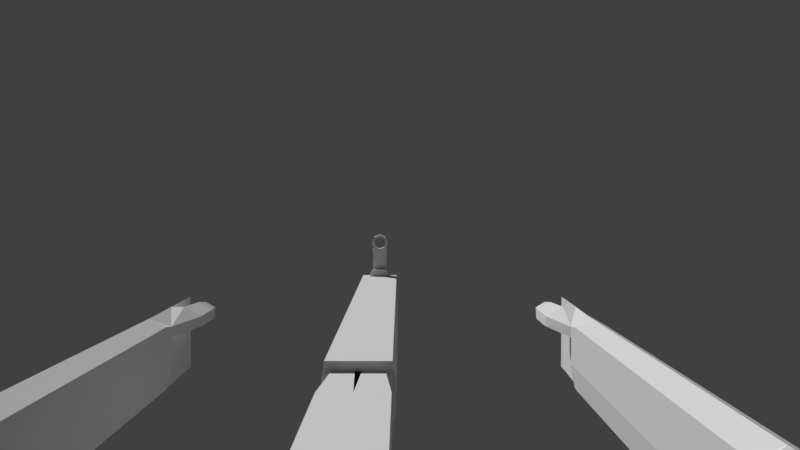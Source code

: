 # Source: Barry_FirstPersonArms.blend  (saved by Blender 2.79.0; exported with 4.5.12 LTS)
import bpy
from mathutils import Matrix  # noqa: F401  (used for matrix-valued properties, if any)

bpy.ops.wm.read_factory_settings(use_empty=True)
scene = bpy.context.scene
scene.name = 'Scene'

# ---- collections
col_collection_1 = bpy.data.collections.new('Collection 1'); scene.collection.children.link(col_collection_1)

# ---- materials (node trees are filled in below, after node groups)
mat_jump_city_material = bpy.data.materials.new('Jump City Material')
mat_jump_city_material.alpha_threshold = 0.0
mat_jump_city_material.use_transparent_shadow = False
mat_jump_city_material.roughness = 0.5

# ---- material node trees

# ---- world
world_world = bpy.data.worlds.new('World'); scene.world = world_world
world_world.color = (0.05088, 0.05088, 0.05088)
world_world.use_sun_shadow = False
world_world.sun_shadow_jitter_overblur = 0.0
world_world.cycles.sampling_method = 'MANUAL'

# ---- cameras
cam_camera = bpy.data.cameras.new('Camera')
cam_camera.clip_end = 100.0
cam_camera.lens = 35.0
cam_camera.sensor_width = 32.0
cam_camera.sensor_height = 18.0
cam_camera.display_size = 2.0
cam_camera.dof.focus_distance = 0.0
cam_camera.dof.aperture_fstop = 128.0
cam_camera.dof.aperture_blades = 6

# ---- meshes
me_cube = bpy.data.meshes.new('Cube')
me_cube.from_pydata([(1.027, 1.893, 0.3177), (1.05, 1.893, 0.1228), (1.05, 1.555, -0.03843), (1.05, 1.555, 0.4151), (1.277, 1.688, 0.2836), (1.3, 1.688, 0.1766), (1.33, 1.555, 0.1503), (1.307, 1.555, 0.3177), (1.121, 1.848, 0.3177), (1.214, 1.768, 0.3177), (1.237, 1.768, 0.1503), (1.143, 1.848, 0.1503), (1.237, 1.555, 0.04714), (1.143, 1.555, 0.0167), (1.237, 1.555, 0.4067), (1.143, 1.555, 0.4567), (1.071, -0.805, 0.08145), (1.049, -0.8061, 0.403), (1.33, -0.805, 0.1503), (1.307, -0.805, 0.3177), (1.237, -0.805, 0.04714), (1.153, -0.805, 0.0167), (1.237, -0.805, 0.4067), (1.143, -0.805, 0.4567), (1.307, 0.3736, 0.3177), (1.307, 0.6707, 0.3177), (1.307, 1.258, 0.3177), (1.237, 1.258, 0.4067), (1.237, 0.6707, 0.4067), (1.237, 0.3736, 0.4067), (1.33, 0.3736, 0.1503), (1.33, 0.6707, 0.1503), (1.33, 1.258, 0.1503), (1.237, 0.3736, 0.04714), (1.237, 0.6707, 0.04714), (1.237, 1.258, 0.04714), (1.143, 1.258, 0.0167), (1.143, 0.6707, 0.0167), (1.143, 0.3736, 0.0167), (1.067, 0.3736, 0.08145), (1.067, 0.6707, 0.08145), (1.067, 1.258, 0.08145), (1.143, 1.258, 0.4567), (1.143, 0.6707, 0.4567), (1.143, 0.3736, 0.4567), (1.05, 0.3736, 0.4151), (1.05, 0.6707, 0.4151), (1.05, 1.258, 0.4151), (1.307, 0.1822, 0.3177), (1.307, 0.2779, 0.3177), (1.237, 0.2779, 0.4067), (1.237, 0.1822, 0.4067), (1.33, 0.1822, 0.1503), (1.33, 0.2779, 0.1503), (1.237, 0.1822, 0.04714), (1.237, 0.2779, 0.04714), (1.143, 0.2779, 0.0167), (1.143, 0.1822, 0.0167), (1.067, 0.1822, 0.08145), (1.067, 0.2779, 0.08145), (1.143, 0.2779, 0.4567), (1.143, 0.1822, 0.4567), (1.05, 0.1822, 0.4151), (1.05, 0.2779, 0.4151), (1.05, 1.784, 0.01723), (1.05, 1.669, -0.03843), (1.05, 1.784, 0.4164), (1.05, 1.669, 0.4567), (1.31, 1.644, 0.1503), (1.32, 1.599, 0.1503), (1.287, 1.644, 0.3177), (1.297, 1.599, 0.3177), (1.143, 1.653, 0.4567), (1.143, 1.75, 0.4164), (1.237, 1.626, 0.4067), (1.237, 1.697, 0.3665), (1.143, 1.75, 0.04401), (1.143, 1.653, 0.01317), (1.202, 1.697, 0.08443), (1.237, 1.626, 0.04714), (1.034, -1.556, 0.4415), (1.25, -1.795, 0.1503), (1.244, -1.795, 0.3177), (1.207, -1.785, 0.04714), (1.163, -1.695, 0.0167), (1.207, -1.785, 0.4067), (1.163, -1.695, 0.4567), (1.29, -1.57, 0.1503), (1.31, -1.203, 0.1503), (1.287, -1.203, 0.3177), (1.267, -1.57, 0.3177), (1.227, -1.203, 0.4067), (1.217, -1.57, 0.4067), (1.217, -1.57, 0.04714), (1.227, -1.203, 0.04714), (1.153, -1.203, 0.0167), (1.163, -1.57, 0.0167), (1.06, -1.49, 0.449), (1.08, -1.203, 0.4567), (1.153, -1.203, 0.4567), (1.163, -1.57, 0.4567), (1.237, -0.6135, 0.4067), (1.237, -0.7093, 0.4067), (1.143, -0.6135, 0.0167), (1.143, -0.7093, 0.0167), (1.143, -0.6135, 0.4567), (1.143, -0.7093, 0.4567), (1.307, -0.7093, 0.3177), (1.307, -0.6135, 0.3177), (1.33, -0.7093, 0.1503), (1.33, -0.6135, 0.1503), (1.237, -0.7093, 0.04714), (1.237, -0.6135, 0.04714), (1.067, -0.7093, 0.08145), (1.067, -0.6135, 0.08145), (1.05, -0.7093, 0.4151), (1.05, -0.6135, 0.4151), (1.38, -0.805, 0.1503), (1.357, -0.805, 0.3177), (1.3, -1.745, 0.1503), (1.277, -1.745, 0.3177), (1.34, -1.57, 0.1503), (1.36, -1.203, 0.1503), (1.337, -1.203, 0.3177), (1.317, -1.57, 0.3177), (0.9839, -1.585, 0.4038), (0.9808, -1.49, 0.4038), (0.9831, -1.204, 0.403), (1.05, 1.924, 0.2041), (1.05, 1.555, 0.2041), (1.05, 1.555, 0.2588), (1.3, 1.688, 0.2041), (1.3, 1.688, 0.2395), (1.33, 1.555, 0.2588), (1.143, 1.878, 0.2041), (1.237, 1.768, 0.2041), (1.05, -0.805, 0.2041), (1.05, -0.805, 0.3465), (1.33, -0.805, 0.2588), (1.05, 1.258, 0.2041), (1.05, 1.258, 0.2588), (1.05, 0.6707, 0.2041), (1.05, 0.6707, 0.2588), (1.05, 0.3736, 0.2041), (1.05, 0.3736, 0.2588), (1.33, 1.258, 0.2588), (1.33, 0.6707, 0.2588), (1.33, 0.3736, 0.2588), (1.33, 0.2779, 0.2588), (1.33, 0.1822, 0.2588), (1.05, 0.2779, 0.2041), (1.05, 0.2779, 0.2588), (1.05, 0.1822, 0.2041), (1.05, 0.1822, 0.2588), (1.32, 1.599, 0.2588), (1.31, 1.644, 0.2588), (1.034, -1.556, 0.3426), (1.25, -1.795, 0.2588), (1.163, -1.695, 0.2041), (1.163, -1.695, 0.2588), (1.207, -1.785, 0.2041), (1.207, -1.785, 0.2588), (1.05, -0.6135, 0.2041), (1.05, -0.6135, 0.2588), (1.05, -0.7093, 0.2041), (1.05, -0.7093, 0.2588), (1.33, -0.6135, 0.2588), (1.33, -0.7093, 0.2588), (1.38, -0.805, 0.2588), (1.3, -1.745, 0.2588), (1.36, -1.203, 0.2588), (1.34, -1.57, 0.2588), (0.9883, -1.585, 0.3465), (0.9802, -1.203, 0.3465), (0.9765, -1.49, 0.3465), (1.08, -1.203, 0.3061), (1.153, -1.203, 0.2977), (1.153, -1.203, 0.2041), (1.06, -1.49, 0.3426), (1.163, -1.57, 0.2041), (1.163, -1.57, 0.2588), (-1.05, 1.893, 0.1228), (-1.05, 1.555, -0.03843), (-1.05, 1.555, 0.4151), (-1.277, 1.688, 0.2836), (-1.3, 1.688, 0.1766), (-1.33, 1.555, 0.1503), (-1.307, 1.555, 0.3177), (-1.121, 1.848, 0.3177), (-1.214, 1.768, 0.3177), (-1.237, 1.768, 0.1503), (-1.143, 1.848, 0.1503), (-1.237, 1.555, 0.04714), (-1.143, 1.555, 0.0167), (-1.237, 1.555, 0.4067), (-1.143, 1.555, 0.4567), (-1.071, -0.805, 0.08145), (-1.049, -0.8061, 0.403), (-1.33, -0.805, 0.1503), (-1.307, -0.805, 0.3177), (-1.237, -0.805, 0.04714), (-1.153, -0.805, 0.0167), (-1.237, -0.805, 0.4067), (-1.143, -0.805, 0.4567), (-1.307, 0.3736, 0.3177), (-1.307, 0.6707, 0.3177), (-1.307, 1.258, 0.3177), (-1.237, 1.258, 0.4067), (-1.237, 0.6707, 0.4067), (-1.237, 0.3736, 0.4067), (-1.33, 0.3736, 0.1503), (-1.33, 0.6707, 0.1503), (-1.33, 1.258, 0.1503), (-1.237, 0.3736, 0.04714), (-1.237, 0.6707, 0.04714), (-1.237, 1.258, 0.04714), (-1.143, 1.258, 0.0167), (-1.143, 0.6707, 0.0167), (-1.143, 0.3736, 0.0167), (-1.067, 0.3736, 0.08145), (-1.067, 0.6707, 0.08145), (-1.067, 1.258, 0.08145), (-1.143, 1.258, 0.4567), (-1.143, 0.6707, 0.4567), (-1.143, 0.3736, 0.4567), (-1.05, 0.3736, 0.4151), (-1.05, 0.6707, 0.4151), (-1.05, 1.258, 0.4151), (-1.307, 0.1822, 0.3177), (-1.307, 0.2779, 0.3177), (-1.237, 0.2779, 0.4067), (-1.237, 0.1822, 0.4067), (-1.33, 0.1822, 0.1503), (-1.33, 0.2779, 0.1503), (-1.237, 0.1822, 0.04714), (-1.237, 0.2779, 0.04714), (-1.143, 0.2779, 0.0167), (-1.143, 0.1822, 0.0167), (-1.067, 0.1822, 0.08145), (-1.067, 0.2779, 0.08145), (-1.143, 0.2779, 0.4567), (-1.143, 0.1822, 0.4567), (-1.05, 0.1822, 0.4151), (-1.05, 0.2779, 0.4151), (-1.05, 1.784, 0.01723), (-1.05, 1.669, -0.03843), (-1.05, 1.669, 0.4567), (-1.31, 1.644, 0.1503), (-1.32, 1.599, 0.1503), (-1.287, 1.644, 0.3177), (-1.297, 1.599, 0.3177), (-1.143, 1.653, 0.4567), (-1.143, 1.75, 0.4164), (-1.237, 1.626, 0.4067), (-1.237, 1.697, 0.3665), (-1.143, 1.75, 0.04401), (-1.143, 1.653, 0.01317), (-1.202, 1.697, 0.08443), (-1.237, 1.626, 0.04714), (-1.034, -1.556, 0.4415), (-1.25, -1.795, 0.1503), (-1.244, -1.795, 0.3177), (-1.207, -1.785, 0.04714), (-1.163, -1.695, 0.0167), (-1.207, -1.785, 0.4067), (-1.163, -1.695, 0.4567), (-1.29, -1.57, 0.1503), (-1.31, -1.203, 0.1503), (-1.287, -1.203, 0.3177), (-1.267, -1.57, 0.3177), (-1.227, -1.203, 0.4067), (-1.217, -1.57, 0.4067), (-1.217, -1.57, 0.04714), (-1.227, -1.203, 0.04714), (-1.153, -1.203, 0.0167), (-1.163, -1.57, 0.0167), (-1.06, -1.49, 0.449), (-1.08, -1.203, 0.4567), (-1.153, -1.203, 0.4567), (-1.163, -1.57, 0.4567), (-1.237, -0.6135, 0.4067), (-1.237, -0.7093, 0.4067), (-1.143, -0.6135, 0.0167), (-1.143, -0.7093, 0.0167), (-1.143, -0.6135, 0.4567), (-1.143, -0.7093, 0.4567), (-1.307, -0.7093, 0.3177), (-1.307, -0.6135, 0.3177), (-1.33, -0.7093, 0.1503), (-1.33, -0.6135, 0.1503), (-1.237, -0.7093, 0.04714), (-1.237, -0.6135, 0.04714), (-1.067, -0.7093, 0.08145), (-1.067, -0.6135, 0.08145), (-1.05, -0.7093, 0.4151), (-1.05, -0.6135, 0.4151), (-1.38, -0.805, 0.1503), (-1.357, -0.805, 0.3177), (-1.3, -1.745, 0.1503), (-1.277, -1.745, 0.3177), (-1.34, -1.57, 0.1503), (-1.36, -1.203, 0.1503), (-1.337, -1.203, 0.3177), (-1.317, -1.57, 0.3177), (-0.9839, -1.585, 0.4038), (-0.9808, -1.49, 0.4038), (-0.9831, -1.204, 0.403), (-1.05, 1.924, 0.2041), (-1.05, 1.555, 0.2041), (-1.05, 1.555, 0.2588), (-1.3, 1.688, 0.2041), (-1.3, 1.688, 0.2395), (-1.33, 1.555, 0.2588), (-1.143, 1.878, 0.2041), (-1.237, 1.768, 0.2041), (-1.05, -0.805, 0.2041), (-1.05, -0.805, 0.3465), (-1.33, -0.805, 0.2588), (-1.05, 1.258, 0.2041), (-1.05, 1.258, 0.2588), (-1.05, 0.6707, 0.2041), (-1.05, 0.6707, 0.2588), (-1.05, 0.3736, 0.2041), (-1.05, 0.3736, 0.2588), (-1.33, 1.258, 0.2588), (-1.33, 0.6707, 0.2588), (-1.33, 0.3736, 0.2588), (-1.33, 0.2779, 0.2588), (-1.33, 0.1822, 0.2588), (-1.05, 0.2779, 0.2041), (-1.05, 0.2779, 0.2588), (-1.05, 0.1822, 0.2041), (-1.05, 0.1822, 0.2588), (-1.32, 1.599, 0.2588), (-1.31, 1.644, 0.2588), (-1.034, -1.556, 0.3426), (-1.25, -1.795, 0.2588), (-1.163, -1.695, 0.2041), (-1.163, -1.695, 0.2588), (-1.207, -1.785, 0.2041), (-1.207, -1.785, 0.2588), (-1.05, -0.6135, 0.2041), (-1.05, -0.6135, 0.2588), (-1.05, -0.7093, 0.2041), (-1.05, -0.7093, 0.2588), (-1.33, -0.6135, 0.2588), (-1.33, -0.7093, 0.2588), (-1.38, -0.805, 0.2588), (-1.3, -1.745, 0.2588), (-1.36, -1.203, 0.2588), (-1.34, -1.57, 0.2588), (-0.9884, -1.585, 0.3465), (-0.9802, -1.203, 0.3465), (-0.9765, -1.49, 0.3465), (-1.08, -1.203, 0.3061), (-1.153, -1.203, 0.2977), (-1.153, -1.203, 0.2041), (-1.06, -1.49, 0.3426), (-1.163, -1.57, 0.2041), (-1.163, -1.57, 0.2588), (-1.05, 1.669, -0.03843), (-1.05, 1.555, -0.03843), (-1.05, 1.669, 0.4567), (-1.05, 1.555, 0.4151), (-1.05, 1.555, 0.2588), (-1.027, 1.893, 0.3177), (-1.05, 1.784, 0.4164), (-1.05, 1.555, 0.2041)], [], [(155, 132, 4, 70), (78, 10, 5, 68), (111, 109, 18, 20), (74, 14, 7, 71), (67, 3, 15, 72), (72, 15, 14, 74), (167, 107, 19, 138), (107, 102, 22, 19), (64, 1, 11, 76), (76, 11, 10, 78), (93, 87, 81, 83), (90, 92, 85, 82), (89, 90, 124, 123), (113, 104, 21, 16), (102, 106, 23, 22), (104, 111, 20, 21), (164, 113, 16, 136), (106, 115, 17, 23), (15, 3, 47, 42), (42, 47, 46, 43), (43, 46, 45, 44), (163, 116, 62, 153), (129, 2, 41, 139), (139, 41, 40, 141), (141, 40, 39, 143), (162, 163, 153, 152), (13, 12, 35, 36), (36, 35, 34, 37), (37, 34, 33, 38), (57, 103, 114, 58), (14, 15, 42, 27), (27, 42, 43, 28), (28, 43, 44, 29), (51, 101, 108, 48), (2, 13, 36, 41), (41, 36, 37, 40), (40, 37, 38, 39), (110, 112, 54, 52), (7, 14, 27, 26), (26, 27, 28, 25), (25, 28, 29, 24), (108, 166, 149, 48), (133, 7, 26, 145), (145, 26, 25, 146), (146, 25, 24, 147), (112, 103, 57, 54), (12, 6, 32, 35), (35, 32, 31, 34), (34, 31, 30, 33), (114, 162, 152, 58), (33, 30, 53, 55), (55, 53, 52, 54), (147, 24, 49, 148), (148, 49, 48, 149), (24, 29, 50, 49), (49, 50, 51, 48), (39, 38, 56, 59), (59, 56, 57, 58), (29, 44, 60, 50), (50, 60, 61, 51), (38, 33, 55, 56), (56, 55, 54, 57), (143, 39, 59, 150), (150, 59, 58, 152), (44, 45, 63, 60), (60, 63, 62, 61), (13, 77, 79, 12), (77, 76, 78, 79), (2, 65, 77, 13), (65, 64, 76, 77), (8, 73, 75, 9), (73, 72, 74, 75), (0, 66, 73, 8), (66, 67, 72, 73), (9, 75, 70, 4), (75, 74, 71, 70), (12, 79, 69, 6), (79, 78, 68, 69), (133, 154, 71, 7), (154, 155, 70, 71), (158, 84, 83, 160), (156, 80, 125, 172), (92, 100, 86, 85), (96, 93, 83, 84), (17, 127, 98), (21, 20, 94, 95), (95, 94, 93, 96), (91, 99, 100, 92), (80, 97, 126, 125), (138, 19, 118, 168), (87, 88, 122, 121), (18, 88, 94, 20), (23, 99, 91, 22), (89, 91, 92, 90), (118, 123, 170, 168), (94, 88, 87, 93), (105, 116, 115, 106), (162, 114, 113, 164), (103, 112, 111, 104), (101, 105, 106, 102), (114, 103, 104, 113), (108, 101, 102, 107), (166, 108, 107, 167), (112, 110, 109, 111), (171, 124, 120, 169), (122, 170, 171, 121), (170, 123, 124, 171), (19, 89, 123, 118), (161, 160, 83, 81, 157), (90, 82, 120, 124), (81, 87, 121, 119), (97, 98, 127, 126), (173, 137, 176, 175), (175, 98, 97, 178), (180, 100, 99, 176), (158, 179, 96, 84), (86, 100, 180, 159), (159, 180, 179, 158), (96, 179, 177, 95), (179, 180, 176, 177), (80, 156, 178, 97), (98, 175, 176, 99), (136, 177, 176, 137), (127, 173, 174, 126), (17, 137, 173, 127), (126, 174, 172, 125), (82, 157, 169, 120), (121, 171, 169, 119), (22, 91, 89, 19), (157, 81, 119, 169), (116, 105, 61, 62), (110, 166, 167, 109), (116, 163, 165, 115), (163, 162, 164, 165), (109, 167, 138, 18), (86, 159, 161, 85), (159, 158, 160, 161), (85, 161, 157, 82), (131, 132, 155, 68, 5), (68, 155, 154, 69), (63, 151, 153, 62), (151, 150, 152, 153), (45, 144, 151, 63), (144, 143, 150, 151), (30, 147, 148, 53), (17, 98, 99, 23), (31, 146, 147, 30), (32, 145, 146, 31), (6, 133, 145, 32), (69, 154, 133, 6), (61, 105, 101, 51), (166, 110, 52, 149), (46, 142, 144, 45), (142, 141, 143, 144), (47, 140, 142, 46), (140, 139, 141, 142), (3, 130, 140, 47), (130, 129, 139, 140), (115, 165, 137, 17), (165, 164, 136, 137), (11, 134, 135, 10), (1, 128, 134, 11), (10, 135, 131, 5), (156, 172, 174, 178), (178, 174, 173, 175), (21, 95, 177, 16), (136, 16, 177), (88, 18, 117, 122), (117, 168, 170, 122), (18, 138, 168, 117), (53, 148, 149, 52), (8, 134, 128, 0), (9, 135, 134, 8), (132, 131, 135, 4), (4, 135, 9), (334, 249, 184, 311), (257, 247, 185, 190), (290, 200, 198, 288), (253, 250, 187, 194), (362, 251, 195, 363), (251, 253, 194, 195), (346, 317, 199, 286), (286, 199, 202, 281), (244, 255, 191, 181), (255, 257, 190, 191), (272, 262, 260, 266), (269, 261, 264, 271), (268, 302, 303, 269), (292, 196, 201, 283), (281, 202, 203, 285), (283, 201, 200, 290), (343, 315, 196, 292), (285, 203, 197, 294), (195, 222, 227, 363), (222, 223, 226, 227), (223, 224, 225, 226), (342, 332, 242, 295), (367, 318, 221, 361), (318, 320, 220, 221), (320, 322, 219, 220), (341, 331, 332, 342), (193, 216, 215, 192), (216, 217, 214, 215), (217, 218, 213, 214), (237, 238, 293, 282), (194, 207, 222, 195), (207, 208, 223, 222), (208, 209, 224, 223), (231, 228, 287, 280), (361, 221, 216, 193), (221, 220, 217, 216), (220, 219, 218, 217), (289, 232, 234, 291), (187, 206, 207, 194), (206, 205, 208, 207), (205, 204, 209, 208), (287, 228, 328, 345), (312, 324, 206, 187), (324, 325, 205, 206), (325, 326, 204, 205), (291, 234, 237, 282), (192, 215, 212, 186), (215, 214, 211, 212), (214, 213, 210, 211), (293, 238, 331, 341), (213, 235, 233, 210), (235, 234, 232, 233), (326, 327, 229, 204), (327, 328, 228, 229), (204, 229, 230, 209), (229, 228, 231, 230), (219, 239, 236, 218), (239, 238, 237, 236), (209, 230, 240, 224), (230, 231, 241, 240), (218, 236, 235, 213), (236, 237, 234, 235), (322, 329, 239, 219), (329, 331, 238, 239), (224, 240, 243, 225), (240, 241, 242, 243), (193, 192, 258, 256), (256, 258, 257, 255), (361, 193, 256, 360), (360, 256, 255, 244), (188, 189, 254, 252), (252, 254, 253, 251), (365, 188, 252, 366), (366, 252, 251, 362), (189, 184, 249, 254), (254, 249, 250, 253), (192, 186, 248, 258), (258, 248, 247, 257), (312, 187, 250, 333), (333, 250, 249, 334), (337, 339, 262, 263), (335, 351, 304, 259), (271, 264, 265, 279), (275, 263, 262, 272), (197, 277, 306), (201, 274, 273, 200), (274, 275, 272, 273), (270, 271, 279, 278), (259, 304, 305, 276), (317, 347, 297, 199), (266, 300, 301, 267), (198, 200, 273, 267), (203, 202, 270, 278), (268, 269, 271, 270), (297, 347, 349, 302), (273, 272, 266, 267), (284, 285, 294, 295), (341, 343, 292, 293), (282, 283, 290, 291), (280, 281, 285, 284), (293, 292, 283, 282), (287, 286, 281, 280), (345, 346, 286, 287), (291, 290, 288, 289), (350, 348, 299, 303), (301, 300, 350, 349), (349, 350, 303, 302), (199, 297, 302, 268), (340, 336, 260, 262, 339), (269, 303, 299, 261), (260, 298, 300, 266), (276, 305, 306, 277), (352, 354, 355, 316), (354, 357, 276, 277), (359, 355, 278, 279), (337, 263, 275, 358), (265, 338, 359, 279), (338, 337, 358, 359), (275, 274, 356, 358), (358, 356, 355, 359), (259, 276, 357, 335), (277, 278, 355, 354), (315, 316, 355, 356), (306, 305, 353, 352), (197, 306, 352, 316), (305, 304, 351, 353), (261, 299, 348, 336), (300, 298, 348, 350), (202, 199, 268, 270), (336, 348, 298, 260), (295, 242, 241, 284), (289, 288, 346, 345), (295, 294, 344, 342), (342, 344, 343, 341), (288, 198, 317, 346), (265, 264, 340, 338), (338, 340, 339, 337), (264, 261, 336, 340), (310, 185, 247, 334, 311), (247, 248, 333, 334), (243, 242, 332, 330), (330, 332, 331, 329), (225, 243, 330, 323), (323, 330, 329, 322), (210, 233, 327, 326), (197, 203, 278, 277), (211, 210, 326, 325), (212, 211, 325, 324), (186, 212, 324, 312), (248, 186, 312, 333), (241, 231, 280, 284), (345, 328, 232, 289), (226, 225, 323, 321), (321, 323, 322, 320), (227, 226, 321, 319), (319, 321, 320, 318), (363, 227, 319, 309), (309, 319, 318, 367), (294, 197, 316, 344), (344, 316, 315, 343), (191, 190, 314, 313), (181, 191, 313, 307), (190, 185, 310, 314), (335, 357, 353, 351), (357, 354, 352, 353), (201, 196, 356, 274), (315, 356, 196), (267, 301, 296, 198), (296, 301, 349, 347), (198, 296, 347, 317), (233, 232, 328, 327), (188, 365, 307, 313), (189, 188, 313, 314), (311, 184, 314, 310), (184, 189, 314), (67, 66, 0, 130, 3), (128, 1, 129, 130, 0), (2, 129, 1, 64, 65), (244, 181, 308, 182, 245, 360), (308, 181, 307, 365, 364), (183, 364, 365, 366, 362, 246)])
_uv = me_cube.uv_layers.new(name='UVMap')
_uv.uv.foreach_set('vector', [0.05799, 0.9317, 0.008265, 0.9317, 0.008265, 0.882, 0.05799, 0.882, 0.05489, 0.9294, 0.005165, 0.9294, 0.005165, 0.8797, 0.05489, 0.8797, 0.05256, 0.9945, 0.002839, 0.9945, 0.002839, 0.9448, 0.05256, 0.9448, 0.05489, 0.9294, 0.005165, 0.9294, 0.005165, 0.8797, 0.05489, 0.8797, 0.05489, 0.9294, 0.005165, 0.9294, 0.005165, 0.8797, 0.05489, 0.8797, 0.05489, 0.9294, 0.005165, 0.9294, 0.005165, 0.8797, 0.05489, 0.8797, 0.05799, 0.9317, 0.008265, 0.9317, 0.008265, 0.882, 0.05799, 0.882, 0.05256, 0.9945, 0.002839, 0.9945, 0.002839, 0.9448, 0.05256, 0.9448, 0.05489, 0.9294, 0.005165, 0.9294, 0.005165, 0.8797, 0.05489, 0.8797, 0.05489, 0.9294, 0.005165, 0.9294, 0.005165, 0.8797, 0.05489, 0.8797, 0.8696, 0.05318, 0.8199, 0.05318, 0.8199, 0.003459, 0.8696, 0.003459, 0.8696, 0.05318, 0.8199, 0.05318, 0.8199, 0.003459, 0.8696, 0.003459, 0.2433, 0.4934, 0.1936, 0.4934, 0.1936, 0.4437, 0.2433, 0.4437, 0.05256, 0.9945, 0.002839, 0.9945, 0.002839, 0.9448, 0.05256, 0.9448, 0.05256, 0.9945, 0.002839, 0.9945, 0.002839, 0.9448, 0.05256, 0.9448, 0.05256, 0.9945, 0.002839, 0.9945, 0.002839, 0.9448, 0.05256, 0.9448, 0.05256, 0.9945, 0.002839, 0.9945, 0.002839, 0.9448, 0.05256, 0.9448, 0.05256, 0.9945, 0.002839, 0.9945, 0.002839, 0.9448, 0.05256, 0.9448, 0.05256, 0.9945, 0.002839, 0.9945, 0.002839, 0.9448, 0.05256, 0.9448, 0.05256, 0.9945, 0.002839, 0.9945, 0.002839, 0.9448, 0.05256, 0.9448, 0.05256, 0.9945, 0.002839, 0.9945, 0.002839, 0.9448, 0.05256, 0.9448, 0.05256, 0.9945, 0.002839, 0.9945, 0.002839, 0.9448, 0.05256, 0.9448, 0.05256, 0.9945, 0.002839, 0.9945, 0.002839, 0.9448, 0.05256, 0.9448, 0.05256, 0.9945, 0.002839, 0.9945, 0.002839, 0.9448, 0.05256, 0.9448, 0.05256, 0.9945, 0.002839, 0.9945, 0.002839, 0.9448, 0.05256, 0.9448, 0.05799, 0.9317, 0.008265, 0.9317, 0.008265, 0.882, 0.05799, 0.882, 0.05256, 0.9945, 0.002839, 0.9945, 0.002839, 0.9448, 0.05256, 0.9448, 0.05256, 0.9945, 0.002839, 0.9945, 0.002839, 0.9448, 0.05256, 0.9448, 0.05256, 0.9945, 0.002839, 0.9945, 0.002839, 0.9448, 0.05256, 0.9448, 0.05256, 0.9945, 0.002839, 0.9945, 0.002839, 0.9448, 0.05256, 0.9448, 0.05256, 0.9945, 0.002839, 0.9945, 0.002839, 0.9448, 0.05256, 0.9448, 0.05256, 0.9945, 0.002839, 0.9945, 0.002839, 0.9448, 0.05256, 0.9448, 0.05256, 0.9945, 0.002839, 0.9945, 0.002839, 0.9448, 0.05256, 0.9448, 0.05256, 0.9945, 0.002839, 0.9945, 0.002839, 0.9448, 0.05256, 0.9448, 0.05256, 0.9945, 0.002839, 0.9945, 0.002839, 0.9448, 0.05256, 0.9448, 0.05256, 0.9945, 0.002839, 0.9945, 0.002839, 0.9448, 0.05256, 0.9448, 0.05256, 0.9945, 0.002839, 0.9945, 0.002839, 0.9448, 0.05256, 0.9448, 0.05256, 0.9945, 0.002839, 0.9945, 0.002839, 0.9448, 0.05256, 0.9448, 0.05256, 0.9945, 0.002839, 0.9945, 0.002839, 0.9448, 0.05256, 0.9448, 0.05256, 0.9945, 0.002839, 0.9945, 0.002839, 0.9448, 0.05256, 0.9448, 0.05256, 0.9945, 0.002839, 0.9945, 0.002839, 0.9448, 0.05256, 0.9448, 0.05799, 0.9317, 0.008265, 0.9317, 0.008265, 0.882, 0.05799, 0.882, 0.05799, 0.9317, 0.008265, 0.9317, 0.008265, 0.882, 0.05799, 0.882, 0.05799, 0.9317, 0.008265, 0.9317, 0.008265, 0.882, 0.05799, 0.882, 0.05799, 0.9317, 0.008265, 0.9317, 0.008265, 0.882, 0.05799, 0.882, 0.05256, 0.9945, 0.002839, 0.9945, 0.002839, 0.9448, 0.05256, 0.9448, 0.05256, 0.9945, 0.002839, 0.9945, 0.002839, 0.9448, 0.05256, 0.9448, 0.05256, 0.9945, 0.002839, 0.9945, 0.002839, 0.9448, 0.05256, 0.9448, 0.05256, 0.9945, 0.002839, 0.9945, 0.002839, 0.9448, 0.05256, 0.9448, 0.05256, 0.9945, 0.002839, 0.9945, 0.002839, 0.9448, 0.05256, 0.9448, 0.8705, 0.05611, 0.8208, 0.05611, 0.8208, 0.006389, 0.8705, 0.006389, 0.8705, 0.05611, 0.8208, 0.05611, 0.8208, 0.006389, 0.8705, 0.006389, 0.8705, 0.05611, 0.8208, 0.05611, 0.8208, 0.006389, 0.8705, 0.006389, 0.8705, 0.05611, 0.8208, 0.05611, 0.8208, 0.006389, 0.8705, 0.006389, 0.8705, 0.05611, 0.8208, 0.05611, 0.8208, 0.006389, 0.8705, 0.006389, 0.8705, 0.05611, 0.8208, 0.05611, 0.8208, 0.006389, 0.8705, 0.006389, 0.8705, 0.05611, 0.8208, 0.05611, 0.8208, 0.006389, 0.8705, 0.006389, 0.8705, 0.05611, 0.8208, 0.05611, 0.8208, 0.006389, 0.8705, 0.006389, 0.8705, 0.05611, 0.8208, 0.05611, 0.8208, 0.006389, 0.8705, 0.006389, 0.8705, 0.05611, 0.8208, 0.05611, 0.8208, 0.006389, 0.8705, 0.006389, 0.8705, 0.05611, 0.8208, 0.05611, 0.8208, 0.006389, 0.8705, 0.006389, 0.8705, 0.05611, 0.8208, 0.05611, 0.8208, 0.006389, 0.8705, 0.006389, 0.8705, 0.05611, 0.8208, 0.05611, 0.8208, 0.006389, 0.8705, 0.006389, 0.8705, 0.05611, 0.8208, 0.05611, 0.8208, 0.006389, 0.8705, 0.006389, 0.8705, 0.05611, 0.8208, 0.05611, 0.8208, 0.006389, 0.8705, 0.006389, 0.8705, 0.05611, 0.8208, 0.05611, 0.8208, 0.006389, 0.8705, 0.006389, 0.05489, 0.9294, 0.005165, 0.9294, 0.005165, 0.8797, 0.05489, 0.8797, 0.05489, 0.9294, 0.005165, 0.9294, 0.005165, 0.8797, 0.05489, 0.8797, 0.05489, 0.9294, 0.005165, 0.9294, 0.005165, 0.8797, 0.05489, 0.8797, 0.05489, 0.9294, 0.005165, 0.9294, 0.005165, 0.8797, 0.05489, 0.8797, 0.05489, 0.9294, 0.005165, 0.9294, 0.005165, 0.8797, 0.05489, 0.8797, 0.05489, 0.9294, 0.005165, 0.9294, 0.005165, 0.8797, 0.05489, 0.8797, 0.05489, 0.9294, 0.005165, 0.9294, 0.005165, 0.8797, 0.05489, 0.8797, 0.05489, 0.9294, 0.005165, 0.9294, 0.005165, 0.8797, 0.05489, 0.8797, 0.05489, 0.9294, 0.005165, 0.9294, 0.005165, 0.8797, 0.05489, 0.8797, 0.05489, 0.9294, 0.005165, 0.9294, 0.005165, 0.8797, 0.05489, 0.8797, 0.05489, 0.9294, 0.005165, 0.9294, 0.005165, 0.8797, 0.05489, 0.8797, 0.05489, 0.9294, 0.005165, 0.9294, 0.005165, 0.8797, 0.05489, 0.8797, 0.05799, 0.9317, 0.008265, 0.9317, 0.008265, 0.882, 0.05799, 0.882, 0.05799, 0.9317, 0.008265, 0.9317, 0.008265, 0.882, 0.05799, 0.882, 0.8696, 0.05318, 0.8199, 0.05318, 0.8199, 0.003459, 0.8696, 0.003459, 0.8696, 0.05318, 0.8199, 0.05318, 0.8199, 0.003459, 0.8696, 0.003459, 0.8696, 0.05318, 0.8199, 0.05318, 0.8199, 0.003459, 0.8696, 0.003459, 0.8696, 0.05318, 0.8199, 0.05318, 0.8199, 0.003459, 0.8696, 0.003459, 0.8696, 0.05318, 0.8199, 0.05318, 0.8199, 0.003459, 0.8696, 0.05318, 0.8199, 0.05318, 0.8199, 0.003459, 0.8696, 0.003459, 0.8696, 0.05318, 0.8199, 0.05318, 0.8199, 0.003459, 0.8696, 0.003459, 0.8696, 0.05318, 0.8199, 0.05318, 0.8199, 0.003459, 0.8696, 0.003459, 0.8696, 0.05318, 0.8199, 0.05318, 0.8199, 0.003459, 0.8696, 0.003459, 0.2433, 0.4934, 0.1936, 0.4934, 0.1936, 0.4437, 0.2433, 0.4437, 0.2433, 0.4934, 0.1936, 0.4934, 0.1936, 0.4437, 0.2433, 0.4437, 0.8696, 0.05318, 0.8199, 0.05318, 0.8199, 0.003459, 0.8696, 0.003459, 0.8696, 0.05318, 0.8199, 0.05318, 0.8199, 0.003459, 0.8696, 0.003459, 0.8696, 0.05318, 0.8199, 0.05318, 0.8199, 0.003459, 0.8696, 0.003459, 0.3076, 0.3074, 0.2579, 0.3074, 0.2579, 0.2577, 0.3076, 0.2577, 0.8696, 0.05318, 0.8199, 0.05318, 0.8199, 0.003459, 0.8696, 0.003459, 0.05256, 0.9945, 0.002839, 0.9945, 0.002839, 0.9448, 0.05256, 0.9448, 0.05256, 0.9945, 0.002839, 0.9945, 0.002839, 0.9448, 0.05256, 0.9448, 0.05256, 0.9945, 0.002839, 0.9945, 0.002839, 0.9448, 0.05256, 0.9448, 0.05256, 0.9945, 0.002839, 0.9945, 0.002839, 0.9448, 0.05256, 0.9448, 0.05256, 0.9945, 0.002839, 0.9945, 0.002839, 0.9448, 0.05256, 0.9448, 0.05256, 0.9945, 0.002839, 0.9945, 0.002839, 0.9448, 0.05256, 0.9448, 0.05799, 0.9317, 0.008265, 0.9317, 0.008265, 0.882, 0.05799, 0.882, 0.05256, 0.9945, 0.002839, 0.9945, 0.002839, 0.9448, 0.05256, 0.9448, 0.3076, 0.3074, 0.2579, 0.3074, 0.2579, 0.2577, 0.3076, 0.2577, 0.3076, 0.3074, 0.2579, 0.3074, 0.2579, 0.2577, 0.3076, 0.2577, 0.3076, 0.3074, 0.2579, 0.3074, 0.2579, 0.2577, 0.3076, 0.2577, 0.2433, 0.4934, 0.1936, 0.4934, 0.1936, 0.4437, 0.2433, 0.4437, 0.8447, 0.003459, 0.8211, 0.02064, 0.8301, 0.04843, 0.8593, 0.04843, 0.8684, 0.02064, 0.2433, 0.4934, 0.1936, 0.4934, 0.1936, 0.4437, 0.2433, 0.4437, 0.2404, 0.4925, 0.1907, 0.4925, 0.1907, 0.4427, 0.2404, 0.4427, 0.8696, 0.05318, 0.8199, 0.05318, 0.8199, 0.003459, 0.8696, 0.003459, 0.8696, 0.05318, 0.8199, 0.05318, 0.8199, 0.003459, 0.8696, 0.003459, 0.8696, 0.05318, 0.8199, 0.05318, 0.8199, 0.003459, 0.8696, 0.003459, 0.8696, 0.05318, 0.8199, 0.05318, 0.8199, 0.003459, 0.8696, 0.003459, 0.8696, 0.05318, 0.8199, 0.05318, 0.8199, 0.003459, 0.8696, 0.003459, 0.8696, 0.05318, 0.8199, 0.05318, 0.8199, 0.003459, 0.8696, 0.003459, 0.8696, 0.05318, 0.8199, 0.05318, 0.8199, 0.003459, 0.8696, 0.003459, 0.8696, 0.05318, 0.8199, 0.05318, 0.8199, 0.003459, 0.8696, 0.003459, 0.8696, 0.05318, 0.8199, 0.05318, 0.8199, 0.003459, 0.8696, 0.003459, 0.8696, 0.05318, 0.8199, 0.05318, 0.8199, 0.003459, 0.8696, 0.003459, 0.8696, 0.05318, 0.8199, 0.05318, 0.8199, 0.003459, 0.8696, 0.003459, 0.8696, 0.05318, 0.8199, 0.05318, 0.8199, 0.003459, 0.8696, 0.003459, 0.8696, 0.05318, 0.8199, 0.05318, 0.8199, 0.003459, 0.8696, 0.003459, 0.8696, 0.05318, 0.8199, 0.05318, 0.8199, 0.003459, 0.8696, 0.003459, 0.8696, 0.05318, 0.8199, 0.05318, 0.8199, 0.003459, 0.8696, 0.003459, 0.3076, 0.3074, 0.2579, 0.3074, 0.2579, 0.2577, 0.3076, 0.2577, 0.3076, 0.3074, 0.2579, 0.3074, 0.2579, 0.2577, 0.3076, 0.2577, 0.8696, 0.05318, 0.8199, 0.05318, 0.8199, 0.003459, 0.8696, 0.003459, 0.3076, 0.3074, 0.2579, 0.3074, 0.2579, 0.2577, 0.3076, 0.2577, 0.05256, 0.9945, 0.002839, 0.9945, 0.002839, 0.9448, 0.05256, 0.9448, 0.05799, 0.9317, 0.008265, 0.9317, 0.008265, 0.882, 0.05799, 0.882, 0.05256, 0.9945, 0.002839, 0.9945, 0.002839, 0.9448, 0.05256, 0.9448, 0.05799, 0.9317, 0.008265, 0.9317, 0.008265, 0.882, 0.05799, 0.882, 0.05799, 0.9317, 0.008265, 0.9317, 0.008265, 0.882, 0.05799, 0.882, 0.8696, 0.05318, 0.8199, 0.05318, 0.8199, 0.003459, 0.8696, 0.003459, 0.8696, 0.05318, 0.8199, 0.05318, 0.8199, 0.003459, 0.8696, 0.003459, 0.8696, 0.05318, 0.8199, 0.05318, 0.8199, 0.003459, 0.8696, 0.003459, 0.03313, 0.882, 0.009482, 0.8992, 0.01851, 0.927, 0.04774, 0.927, 0.05677, 0.8992, 0.05799, 0.9317, 0.008265, 0.9317, 0.008265, 0.882, 0.05799, 0.882, 0.8705, 0.05611, 0.8208, 0.05611, 0.8208, 0.006389, 0.8705, 0.006389, 0.8705, 0.05611, 0.8208, 0.05611, 0.8208, 0.006389, 0.8705, 0.006389, 0.8705, 0.05611, 0.8208, 0.05611, 0.8208, 0.006389, 0.8705, 0.006389, 0.8705, 0.05611, 0.8208, 0.05611, 0.8208, 0.006389, 0.8705, 0.006389, 0.8705, 0.05611, 0.8208, 0.05611, 0.8208, 0.006389, 0.8705, 0.006389, 0.8696, 0.05318, 0.8199, 0.05318, 0.8199, 0.003459, 0.8696, 0.003459, 0.05799, 0.9317, 0.008265, 0.9317, 0.008265, 0.882, 0.05799, 0.882, 0.05799, 0.9317, 0.008265, 0.9317, 0.008265, 0.882, 0.05799, 0.882, 0.05799, 0.9317, 0.008265, 0.9317, 0.008265, 0.882, 0.05799, 0.882, 0.05799, 0.9317, 0.008265, 0.9317, 0.008265, 0.882, 0.05799, 0.882, 0.05256, 0.9945, 0.002839, 0.9945, 0.002839, 0.9448, 0.05256, 0.9448, 0.05799, 0.9317, 0.008265, 0.9317, 0.008265, 0.882, 0.05799, 0.882, 0.05256, 0.9945, 0.002839, 0.9945, 0.002839, 0.9448, 0.05256, 0.9448, 0.05799, 0.9317, 0.008265, 0.9317, 0.008265, 0.882, 0.05799, 0.882, 0.05256, 0.9945, 0.002839, 0.9945, 0.002839, 0.9448, 0.05256, 0.9448, 0.05799, 0.9317, 0.008265, 0.9317, 0.008265, 0.882, 0.05799, 0.882, 0.05256, 0.9945, 0.002839, 0.9945, 0.002839, 0.9448, 0.05256, 0.9448, 0.05799, 0.9317, 0.008265, 0.9317, 0.008265, 0.882, 0.05799, 0.882, 0.05256, 0.9945, 0.002839, 0.9945, 0.002839, 0.9448, 0.05256, 0.9448, 0.05799, 0.9317, 0.008265, 0.9317, 0.008265, 0.882, 0.05799, 0.882, 0.05799, 0.9317, 0.008265, 0.9317, 0.008265, 0.882, 0.05799, 0.882, 0.05799, 0.9317, 0.008265, 0.9317, 0.008265, 0.882, 0.05799, 0.882, 0.05799, 0.9317, 0.008265, 0.9317, 0.008265, 0.882, 0.05799, 0.882, 0.8696, 0.05318, 0.8199, 0.05318, 0.8199, 0.003459, 0.8696, 0.003459, 0.8696, 0.05318, 0.8199, 0.05318, 0.8199, 0.003459, 0.8696, 0.003459, 0.8696, 0.05318, 0.8199, 0.05318, 0.8199, 0.003459, 0.8696, 0.003459, 0.8696, 0.05318, 0.8199, 0.05318, 0.8199, 0.003459, 0.2433, 0.4934, 0.1936, 0.4934, 0.1936, 0.4437, 0.2433, 0.4437, 0.3076, 0.3074, 0.2579, 0.3074, 0.2579, 0.2577, 0.3076, 0.2577, 0.2433, 0.4934, 0.1936, 0.4934, 0.1936, 0.4437, 0.2433, 0.4437, 0.8705, 0.05611, 0.8208, 0.05611, 0.8208, 0.006389, 0.8705, 0.006389, 0.05799, 0.9317, 0.008265, 0.9317, 0.008265, 0.882, 0.05799, 0.882, 0.05799, 0.9317, 0.008265, 0.9317, 0.008265, 0.882, 0.05799, 0.882, 0.05799, 0.9317, 0.008265, 0.9317, 0.008265, 0.882, 0.05799, 0.882, 0.05799, 0.9317, 0.008265, 0.9317, 0.008265, 0.882, 0.05799, 0.9317, 0.008265, 0.9317, 0.008265, 0.882, 0.05799, 0.882, 0.05489, 0.9294, 0.005165, 0.9294, 0.005165, 0.8797, 0.05489, 0.8797, 0.05256, 0.9945, 0.002839, 0.9945, 0.002839, 0.9448, 0.05256, 0.9448, 0.05489, 0.9294, 0.005165, 0.9294, 0.005165, 0.8797, 0.05489, 0.8797, 0.05489, 0.9294, 0.005165, 0.9294, 0.005165, 0.8797, 0.05489, 0.8797, 0.05489, 0.9294, 0.005165, 0.9294, 0.005165, 0.8797, 0.05489, 0.8797, 0.05799, 0.9317, 0.008265, 0.9317, 0.008265, 0.882, 0.05799, 0.882, 0.05256, 0.9945, 0.002839, 0.9945, 0.002839, 0.9448, 0.05256, 0.9448, 0.05489, 0.9294, 0.005165, 0.9294, 0.005165, 0.8797, 0.05489, 0.8797, 0.05489, 0.9294, 0.005165, 0.9294, 0.005165, 0.8797, 0.05489, 0.8797, 0.8667, 0.05025, 0.8169, 0.05025, 0.8169, 0.0005298, 0.8667, 0.0005298, 0.8667, 0.05025, 0.8169, 0.05025, 0.8169, 0.0005298, 0.8667, 0.0005298, 0.2404, 0.4905, 0.1907, 0.4905, 0.1907, 0.4408, 0.2404, 0.4408, 0.05256, 0.9945, 0.002839, 0.9945, 0.002839, 0.9448, 0.05256, 0.9448, 0.05256, 0.9945, 0.002839, 0.9945, 0.002839, 0.9448, 0.05256, 0.9448, 0.05256, 0.9945, 0.002839, 0.9945, 0.002839, 0.9448, 0.05256, 0.9448, 0.05256, 0.9945, 0.002839, 0.9945, 0.002839, 0.9448, 0.05256, 0.9448, 0.05256, 0.9945, 0.002839, 0.9945, 0.002839, 0.9448, 0.05256, 0.9448, 0.05256, 0.9945, 0.002839, 0.9945, 0.002839, 0.9448, 0.05256, 0.9448, 0.05256, 0.9945, 0.002839, 0.9945, 0.002839, 0.9448, 0.05256, 0.9448, 0.05256, 0.9945, 0.002839, 0.9945, 0.002839, 0.9448, 0.05256, 0.9448, 0.05256, 0.9945, 0.002839, 0.9945, 0.002839, 0.9448, 0.05256, 0.9448, 0.05256, 0.9945, 0.002839, 0.9945, 0.002839, 0.9448, 0.05256, 0.9448, 0.05256, 0.9945, 0.002839, 0.9945, 0.002839, 0.9448, 0.05256, 0.9448, 0.05256, 0.9945, 0.002839, 0.9945, 0.002839, 0.9448, 0.05256, 0.9448, 0.05799, 0.9317, 0.008265, 0.9317, 0.008265, 0.882, 0.05799, 0.882, 0.05256, 0.9945, 0.002839, 0.9945, 0.002839, 0.9448, 0.05256, 0.9448, 0.05256, 0.9945, 0.002839, 0.9945, 0.002839, 0.9448, 0.05256, 0.9448, 0.05256, 0.9945, 0.002839, 0.9945, 0.002839, 0.9448, 0.05256, 0.9448, 0.05256, 0.9945, 0.002839, 0.9945, 0.002839, 0.9448, 0.05256, 0.9448, 0.05256, 0.9945, 0.002839, 0.9945, 0.002839, 0.9448, 0.05256, 0.9448, 0.05256, 0.9945, 0.002839, 0.9945, 0.002839, 0.9448, 0.05256, 0.9448, 0.05256, 0.9945, 0.002839, 0.9945, 0.002839, 0.9448, 0.05256, 0.9448, 0.05256, 0.9945, 0.002839, 0.9945, 0.002839, 0.9448, 0.05256, 0.9448, 0.05256, 0.9945, 0.002839, 0.9945, 0.002839, 0.9448, 0.05256, 0.9448, 0.05256, 0.9945, 0.002839, 0.9945, 0.002839, 0.9448, 0.05256, 0.9448, 0.05256, 0.9945, 0.002839, 0.9945, 0.002839, 0.9448, 0.05256, 0.9448, 0.05256, 0.9945, 0.002839, 0.9945, 0.002839, 0.9448, 0.05256, 0.9448, 0.05256, 0.9945, 0.002839, 0.9945, 0.002839, 0.9448, 0.05256, 0.9448, 0.05256, 0.9945, 0.002839, 0.9945, 0.002839, 0.9448, 0.05256, 0.9448, 0.05256, 0.9945, 0.002839, 0.9945, 0.002839, 0.9448, 0.05256, 0.9448, 0.05799, 0.9317, 0.008265, 0.9317, 0.008265, 0.882, 0.05799, 0.882, 0.05799, 0.9317, 0.008265, 0.9317, 0.008265, 0.882, 0.05799, 0.882, 0.05799, 0.9317, 0.008265, 0.9317, 0.008265, 0.882, 0.05799, 0.882, 0.05799, 0.9317, 0.008265, 0.9317, 0.008265, 0.882, 0.05799, 0.882, 0.05256, 0.9945, 0.002839, 0.9945, 0.002839, 0.9448, 0.05256, 0.9448, 0.05256, 0.9945, 0.002839, 0.9945, 0.002839, 0.9448, 0.05256, 0.9448, 0.05256, 0.9945, 0.002839, 0.9945, 0.002839, 0.9448, 0.05256, 0.9448, 0.05256, 0.9945, 0.002839, 0.9945, 0.002839, 0.9448, 0.05256, 0.9448, 0.05256, 0.9945, 0.002839, 0.9945, 0.002839, 0.9448, 0.05256, 0.9448, 0.8705, 0.05611, 0.8208, 0.05611, 0.8208, 0.006389, 0.8705, 0.006389, 0.8705, 0.05611, 0.8208, 0.05611, 0.8208, 0.006389, 0.8705, 0.006389, 0.8705, 0.05611, 0.8208, 0.05611, 0.8208, 0.006389, 0.8705, 0.006389, 0.8705, 0.05611, 0.8208, 0.05611, 0.8208, 0.006389, 0.8705, 0.006389, 0.8705, 0.05611, 0.8208, 0.05611, 0.8208, 0.006389, 0.8705, 0.006389, 0.8705, 0.05611, 0.8208, 0.05611, 0.8208, 0.006389, 0.8705, 0.006389, 0.8705, 0.05611, 0.8208, 0.05611, 0.8208, 0.006389, 0.8705, 0.006389, 0.8705, 0.05611, 0.8208, 0.05611, 0.8208, 0.006389, 0.8705, 0.006389, 0.8705, 0.05611, 0.8208, 0.05611, 0.8208, 0.006389, 0.8705, 0.006389, 0.8705, 0.05611, 0.8208, 0.05611, 0.8208, 0.006389, 0.8705, 0.006389, 0.8705, 0.05611, 0.8208, 0.05611, 0.8208, 0.006389, 0.8705, 0.006389, 0.8705, 0.05611, 0.8208, 0.05611, 0.8208, 0.006389, 0.8705, 0.006389, 0.8705, 0.05611, 0.8208, 0.05611, 0.8208, 0.006389, 0.8705, 0.006389, 0.8705, 0.05611, 0.8208, 0.05611, 0.8208, 0.006389, 0.8705, 0.006389, 0.8705, 0.05611, 0.8208, 0.05611, 0.8208, 0.006389, 0.8705, 0.006389, 0.8705, 0.05611, 0.8208, 0.05611, 0.8208, 0.006389, 0.8705, 0.006389, 0.05489, 0.9294, 0.005165, 0.9294, 0.005165, 0.8797, 0.05489, 0.8797, 0.05489, 0.9294, 0.005165, 0.9294, 0.005165, 0.8797, 0.05489, 0.8797, 0.05489, 0.9294, 0.005165, 0.9294, 0.005165, 0.8797, 0.05489, 0.8797, 0.05489, 0.9294, 0.005165, 0.9294, 0.005165, 0.8797, 0.05489, 0.8797, 0.05489, 0.9294, 0.005165, 0.9294, 0.005165, 0.8797, 0.05489, 0.8797, 0.05489, 0.9294, 0.005165, 0.9294, 0.005165, 0.8797, 0.05489, 0.8797, 0.05489, 0.9294, 0.005165, 0.9294, 0.005165, 0.8797, 0.05489, 0.8797, 0.05489, 0.9294, 0.005165, 0.9294, 0.005165, 0.8797, 0.05489, 0.8797, 0.05489, 0.9294, 0.005165, 0.9294, 0.005165, 0.8797, 0.05489, 0.8797, 0.05489, 0.9294, 0.005165, 0.9294, 0.005165, 0.8797, 0.05489, 0.8797, 0.05489, 0.9294, 0.005165, 0.9294, 0.005165, 0.8797, 0.05489, 0.8797, 0.05489, 0.9294, 0.005165, 0.9294, 0.005165, 0.8797, 0.05489, 0.8797, 0.05799, 0.9317, 0.008265, 0.9317, 0.008265, 0.882, 0.05799, 0.882, 0.05799, 0.9317, 0.008265, 0.9317, 0.008265, 0.882, 0.05799, 0.882, 0.8667, 0.05025, 0.8169, 0.05025, 0.8169, 0.0005298, 0.8667, 0.0005298, 0.8667, 0.05025, 0.8169, 0.05025, 0.8169, 0.0005298, 0.8667, 0.0005298, 0.8667, 0.05025, 0.8169, 0.05025, 0.8169, 0.0005298, 0.8667, 0.0005298, 0.8667, 0.05025, 0.8169, 0.05025, 0.8169, 0.0005298, 0.8667, 0.0005298, 0.8667, 0.05025, 0.8169, 0.05025, 0.8169, 0.0005298, 0.8667, 0.05025, 0.8169, 0.05025, 0.8169, 0.0005298, 0.8667, 0.0005298, 0.8667, 0.05025, 0.8169, 0.05025, 0.8169, 0.0005298, 0.8667, 0.0005298, 0.8667, 0.05025, 0.8169, 0.05025, 0.8169, 0.0005298, 0.8667, 0.0005298, 0.8667, 0.05025, 0.8169, 0.05025, 0.8169, 0.0005298, 0.8667, 0.0005298, 0.2404, 0.4905, 0.1907, 0.4905, 0.1907, 0.4408, 0.2404, 0.4408, 0.2404, 0.4905, 0.1907, 0.4905, 0.1907, 0.4408, 0.2404, 0.4408, 0.8667, 0.05025, 0.8169, 0.05025, 0.8169, 0.0005298, 0.8667, 0.0005298, 0.8667, 0.05025, 0.8169, 0.05025, 0.8169, 0.0005298, 0.8667, 0.0005298, 0.8667, 0.05025, 0.8169, 0.05025, 0.8169, 0.0005298, 0.8667, 0.0005298, 0.3047, 0.3045, 0.255, 0.3045, 0.255, 0.2548, 0.3047, 0.2548, 0.8667, 0.05025, 0.8169, 0.05025, 0.8169, 0.0005298, 0.8667, 0.0005298, 0.05256, 0.9945, 0.002839, 0.9945, 0.002839, 0.9448, 0.05256, 0.9448, 0.05256, 0.9945, 0.002839, 0.9945, 0.002839, 0.9448, 0.05256, 0.9448, 0.05256, 0.9945, 0.002839, 0.9945, 0.002839, 0.9448, 0.05256, 0.9448, 0.05256, 0.9945, 0.002839, 0.9945, 0.002839, 0.9448, 0.05256, 0.9448, 0.05256, 0.9945, 0.002839, 0.9945, 0.002839, 0.9448, 0.05256, 0.9448, 0.05256, 0.9945, 0.002839, 0.9945, 0.002839, 0.9448, 0.05256, 0.9448, 0.05799, 0.9317, 0.008265, 0.9317, 0.008265, 0.882, 0.05799, 0.882, 0.05256, 0.9945, 0.002839, 0.9945, 0.002839, 0.9448, 0.05256, 0.9448, 0.3047, 0.3045, 0.255, 0.3045, 0.255, 0.2548, 0.3047, 0.2548, 0.3047, 0.3045, 0.255, 0.3045, 0.255, 0.2548, 0.3047, 0.2548, 0.3047, 0.3045, 0.255, 0.3045, 0.255, 0.2548, 0.3047, 0.2548, 0.2404, 0.4905, 0.1907, 0.4905, 0.1907, 0.4408, 0.2404, 0.4408, 0.8418, 0.0005298, 0.8182, 0.01771, 0.8272, 0.0455, 0.8564, 0.0455, 0.8654, 0.01771, 0.2404, 0.4905, 0.1907, 0.4905, 0.1907, 0.4408, 0.2404, 0.4408, 0.2404, 0.4905, 0.1907, 0.4905, 0.1907, 0.4408, 0.2404, 0.4408, 0.8667, 0.05025, 0.8169, 0.05025, 0.8169, 0.0005298, 0.8667, 0.0005298, 0.8667, 0.05025, 0.8169, 0.05025, 0.8169, 0.0005298, 0.8667, 0.0005298, 0.8667, 0.05025, 0.8169, 0.05025, 0.8169, 0.0005298, 0.8667, 0.0005298, 0.8667, 0.05025, 0.8169, 0.05025, 0.8169, 0.0005298, 0.8667, 0.0005298, 0.8667, 0.05025, 0.8169, 0.05025, 0.8169, 0.0005298, 0.8667, 0.0005298, 0.8667, 0.05025, 0.8169, 0.05025, 0.8169, 0.0005298, 0.8667, 0.0005298, 0.8667, 0.05025, 0.8169, 0.05025, 0.8169, 0.0005298, 0.8667, 0.0005298, 0.8667, 0.05025, 0.8169, 0.05025, 0.8169, 0.0005298, 0.8667, 0.0005298, 0.8667, 0.05025, 0.8169, 0.05025, 0.8169, 0.0005298, 0.8667, 0.0005298, 0.8667, 0.05025, 0.8169, 0.05025, 0.8169, 0.0005298, 0.8667, 0.0005298, 0.8667, 0.05025, 0.8169, 0.05025, 0.8169, 0.0005298, 0.8667, 0.0005298, 0.8667, 0.05025, 0.8169, 0.05025, 0.8169, 0.0005298, 0.8667, 0.0005298, 0.8667, 0.05025, 0.8169, 0.05025, 0.8169, 0.0005298, 0.8667, 0.0005298, 0.8667, 0.05025, 0.8169, 0.05025, 0.8169, 0.0005298, 0.8667, 0.0005298, 0.8667, 0.05025, 0.8169, 0.05025, 0.8169, 0.0005298, 0.8667, 0.0005298, 0.3047, 0.3045, 0.255, 0.3045, 0.255, 0.2548, 0.3047, 0.2548, 0.3047, 0.3045, 0.255, 0.3045, 0.255, 0.2548, 0.3047, 0.2548, 0.8667, 0.05025, 0.8169, 0.05025, 0.8169, 0.0005298, 0.8667, 0.0005298, 0.3047, 0.3045, 0.255, 0.3045, 0.255, 0.2548, 0.3047, 0.2548, 0.05256, 0.9945, 0.002839, 0.9945, 0.002839, 0.9448, 0.05256, 0.9448, 0.05799, 0.9317, 0.008265, 0.9317, 0.008265, 0.882, 0.05799, 0.882, 0.05256, 0.9945, 0.002839, 0.9945, 0.002839, 0.9448, 0.05256, 0.9448, 0.05799, 0.9317, 0.008265, 0.9317, 0.008265, 0.882, 0.05799, 0.882, 0.05799, 0.9317, 0.008265, 0.9317, 0.008265, 0.882, 0.05799, 0.882, 0.8667, 0.05025, 0.8169, 0.05025, 0.8169, 0.0005298, 0.8667, 0.0005298, 0.8667, 0.05025, 0.8169, 0.05025, 0.8169, 0.0005298, 0.8667, 0.0005298, 0.8667, 0.05025, 0.8169, 0.05025, 0.8169, 0.0005298, 0.8667, 0.0005298, 0.03313, 0.882, 0.009482, 0.8992, 0.01851, 0.927, 0.04774, 0.927, 0.05677, 0.8992, 0.05799, 0.9317, 0.008265, 0.9317, 0.008265, 0.882, 0.05799, 0.882, 0.8705, 0.05611, 0.8208, 0.05611, 0.8208, 0.006389, 0.8705, 0.006389, 0.8705, 0.05611, 0.8208, 0.05611, 0.8208, 0.006389, 0.8705, 0.006389, 0.8705, 0.05611, 0.8208, 0.05611, 0.8208, 0.006389, 0.8705, 0.006389, 0.8705, 0.05611, 0.8208, 0.05611, 0.8208, 0.006389, 0.8705, 0.006389, 0.8705, 0.05611, 0.8208, 0.05611, 0.8208, 0.006389, 0.8705, 0.006389, 0.8667, 0.05025, 0.8169, 0.05025, 0.8169, 0.0005298, 0.8667, 0.0005298, 0.05799, 0.9317, 0.008265, 0.9317, 0.008265, 0.882, 0.05799, 0.882, 0.05799, 0.9317, 0.008265, 0.9317, 0.008265, 0.882, 0.05799, 0.882, 0.05799, 0.9317, 0.008265, 0.9317, 0.008265, 0.882, 0.05799, 0.882, 0.05799, 0.9317, 0.008265, 0.9317, 0.008265, 0.882, 0.05799, 0.882, 0.05256, 0.9945, 0.002839, 0.9945, 0.002839, 0.9448, 0.05256, 0.9448, 0.05799, 0.9317, 0.008265, 0.9317, 0.008265, 0.882, 0.05799, 0.882, 0.05256, 0.9945, 0.002839, 0.9945, 0.002839, 0.9448, 0.05256, 0.9448, 0.05799, 0.9317, 0.008265, 0.9317, 0.008265, 0.882, 0.05799, 0.882, 0.05256, 0.9945, 0.002839, 0.9945, 0.002839, 0.9448, 0.05256, 0.9448, 0.05799, 0.9317, 0.008265, 0.9317, 0.008265, 0.882, 0.05799, 0.882, 0.05256, 0.9945, 0.002839, 0.9945, 0.002839, 0.9448, 0.05256, 0.9448, 0.05799, 0.9317, 0.008265, 0.9317, 0.008265, 0.882, 0.05799, 0.882, 0.05256, 0.9945, 0.002839, 0.9945, 0.002839, 0.9448, 0.05256, 0.9448, 0.05799, 0.9317, 0.008265, 0.9317, 0.008265, 0.882, 0.05799, 0.882, 0.05799, 0.9317, 0.008265, 0.9317, 0.008265, 0.882, 0.05799, 0.882, 0.05799, 0.9317, 0.008265, 0.9317, 0.008265, 0.882, 0.05799, 0.882, 0.05799, 0.9317, 0.008265, 0.9317, 0.008265, 0.882, 0.05799, 0.882, 0.8667, 0.05025, 0.8169, 0.05025, 0.8169, 0.0005298, 0.8667, 0.0005298, 0.8667, 0.05025, 0.8169, 0.05025, 0.8169, 0.0005298, 0.8667, 0.0005298, 0.8667, 0.05025, 0.8169, 0.05025, 0.8169, 0.0005298, 0.8667, 0.0005298, 0.8667, 0.05025, 0.8169, 0.05025, 0.8169, 0.0005298, 0.2404, 0.4905, 0.1907, 0.4905, 0.1907, 0.4408, 0.2404, 0.4408, 0.3047, 0.3045, 0.255, 0.3045, 0.255, 0.2548, 0.3047, 0.2548, 0.2404, 0.4905, 0.1907, 0.4905, 0.1907, 0.4408, 0.2404, 0.4408, 0.8705, 0.05611, 0.8208, 0.05611, 0.8208, 0.006389, 0.8705, 0.006389, 0.05799, 0.9317, 0.008265, 0.9317, 0.008265, 0.882, 0.05799, 0.882, 0.05799, 0.9317, 0.008265, 0.9317, 0.008265, 0.882, 0.05799, 0.882, 0.05799, 0.9317, 0.008265, 0.9317, 0.008265, 0.882, 0.05799, 0.882, 0.05799, 0.9317, 0.008265, 0.9317, 0.008265, 0.882, 0.0332, 0.9883, 0.05462, 0.9728, 0.04644, 0.9476, 0.01997, 0.9476, 0.01179, 0.9728, 0.03223, 0.9307, 0.05364, 0.9152, 0.04546, 0.89, 0.01899, 0.89, 0.01081, 0.9152, 0.0332, 0.9883, 0.05462, 0.9728, 0.04644, 0.9476, 0.01997, 0.9476, 0.01179, 0.9728, 0.0332, 0.9883, 0.0527, 0.9771, 0.0527, 0.9546, 0.0332, 0.9433, 0.0137, 0.9546, 0.0137, 0.9771, 0.03223, 0.9307, 0.05364, 0.9152, 0.04546, 0.89, 0.01899, 0.89, 0.01081, 0.9152, 0.0332, 0.9883, 0.0527, 0.9771, 0.0527, 0.9546, 0.0332, 0.9433, 0.0137, 0.9546, 0.0137, 0.9771])
me_cube.materials.append(mat_jump_city_material)
me_cube.use_remesh_preserve_volume = False
me_cube.use_remesh_preserve_attributes = False
me_cube.use_mirror_vertex_groups = False
me_cube.update()
me_plane = bpy.data.meshes.new('Plane')
me_plane.from_pydata([(-0.0625, -0.166, -0.3996), (-0.0625, -0.531, -0.3496), (-0.0625, -0.131, -0.05961), (-0.0625, -0.496, -0.009607), (-0.0625, -0.256, -0.7896), (-0.0625, -0.621, -0.6846), (3.979e-08, -0.166, -0.3996), (3.979e-08, -0.531, -0.3496), (3.979e-08, -0.131, -0.05961), (3.979e-08, -0.496, -0.009607), (9.985e-09, -0.256, -0.7896), (9.939e-08, -0.621, -0.6846), (0.0625, -0.166, -0.3996), (0.0625, -0.531, -0.3496), (0.0625, -0.131, -0.05961), (0.0625, -0.496, -0.009607), (0.0625, -0.256, -0.7896), (0.0625, -0.621, -0.6846), (-0.125, 0.604, 0.2154), (-0.125, -2.796, 0.2154), (-0.125, 0.604, 0.4904), (-0.125, -2.796, 0.4904), (-0.125, -0.724, 0.2154), (-0.075, -2.796, 0.1154), (-0.075, -0.724, 0.1154), (-0.1375, 0.604, 0.3987), (-0.1375, 0.604, 0.3071), (-0.1375, -2.796, 0.3071), (-0.1375, -2.796, 0.3987), (-0.1375, -0.724, 0.3071), (-0.1375, -0.724, 0.3987), (-0.125, 0.604, 0.3987), (-0.125, 0.604, 0.3071), (-0.125, -2.796, 0.3071), (-0.125, -2.796, 0.3987), (-0.125, -0.724, 0.3071), (-0.125, -0.724, 0.3987), (0.05143, -2.796, 0.3504), (0.05143, -2.902, 0.3504), (-0.03637, -2.902, 0.314), (-0.03637, -2.902, 0.3868), (0.04364, -2.917, 0.394), (0.06172, -2.917, 0.3504), (-0.04364, -2.917, 0.394), (0.04548, -3.182, 0.3504), (0.03216, -3.182, 0.3182), (-0.03216, -3.182, 0.3182), (-0.03216, -3.182, 0.3826), (0.06172, -3.182, 0.3504), (-0.04364, -3.182, 0.3068), (-0.04364, -3.182, 0.394), (0.04548, -2.821, 0.3504), (0.03216, -2.821, 0.3182), (-0.04548, -2.821, 0.3504), (-0.03216, -2.821, 0.3826), (0.0125, 0.604, 0.4522), (-0.125, 1.549, -0.3496), (-0.1, 0.604, 0.2054), (-0.125, 1.619, 0.4522), (-0.1, 0.604, 0.4522), (-0.125, 1.234, -0.1646), (-0.125, 0.919, 0.02039), (-0.125, 0.9423, 0.4522), (-0.125, 1.281, 0.4522), (-0.125, 1.596, 0.2016), (-0.125, 1.572, -0.09901), (-0.1, 0.604, 0.321), (-0.1, 0.604, 0.3866), (-0.125, 1.4, -0.1159), (-0.125, 1.43, 0.2154), (-0.125, 1.027, 0.09766), (-0.125, 1.035, 0.2154), (-0.1, 0.574, 0.1504), (-0.1, -0.511, 0.06039), (-0.1, 0.574, 0.2154), (-0.1, -0.591, 0.2154), (-0.1, 0.484, 0.1504), (-0.1, 0.419, 0.06039), (-0.1, 0.109, 0.06039), (-0.1, -0.116, 0.06039), (-0.1, -0.116, 0.2154), (-0.1, 0.109, 0.2154), (-0.1, 0.419, 0.2154), (-0.1, 0.484, 0.2154), (-0.1, -0.511, -0.05761), (-0.1, -0.116, -0.1226), (-0.0875, 0.229, -0.1226), (-0.0875, 0.419, 0.06039), (-0.0875, 0.229, 0.06039), (-0.0875, 0.419, 0.01039), (-0.0875, 0.709, -0.4296), (-0.0875, 0.419, -0.5096), (-0.075, -2.746, 0.4904), (-0.075, -2.796, 0.4904), (-0.05, -2.746, 0.6904), (-0.05, -2.796, 0.6904), (-0.05, -2.746, 0.5404), (-0.05, -2.796, 0.5404), (-0.075, -2.696, 0.4904), (-0.05, -2.696, 0.5404), (0.04469, -2.73, 0.7347), (0.0316, -2.73, 0.7031), (-0.0316, -2.812, 0.7031), (0.06126, -2.812, 0.7347), (-0.04332, -2.812, 0.6914), (-0.06126, -2.812, 0.7347), (-0.06126, -2.73, 0.7347), (-0.04332, -2.73, 0.778), (-0.05, 0.229, -0.1226), (-0.05, -0.116, -0.1226), (-0.05, -0.116, -0.09704), (-0.05, 0.229, -0.09704), (9.985e-09, 0.604, 0.2154), (9.985e-09, -2.796, 0.2154), (9.985e-09, 0.604, 0.4904), (9.985e-09, -2.796, 0.4904), (9.985e-09, -0.724, 0.2154), (9.985e-09, -0.724, 0.4904), (9.985e-09, -2.796, 0.1154), (9.985e-09, -0.724, 0.1154), (0.125, 0.604, 0.2154), (0.125, -2.796, 0.2154), (0.125, 0.604, 0.4904), (0.125, -2.796, 0.4904), (0.125, -0.724, 0.2154), (0.075, -2.796, 0.1154), (0.075, -0.724, 0.1154), (9.985e-09, 0.604, 0.3071), (9.985e-09, -2.796, 0.3987), (9.985e-09, -0.724, 0.3071), (0.1375, 0.604, 0.3987), (0.1375, 0.604, 0.3071), (0.1375, -2.796, 0.3071), (0.1375, -2.796, 0.3987), (0.1375, -0.724, 0.3071), (0.1375, -0.724, 0.3987), (9.985e-09, 0.604, 0.3987), (9.985e-09, -2.796, 0.3071), (9.985e-09, -0.724, 0.3987), (0.125, 0.604, 0.3987), (0.125, 0.604, 0.3071), (0.125, -2.796, 0.3071), (0.125, -2.796, 0.3987), (0.125, -0.724, 0.3071), (0.125, -0.724, 0.3987), (9.985e-09, -2.796, 0.4018), (9.985e-09, -2.902, 0.4018), (-0.03637, -2.796, 0.3868), (-0.05143, -2.796, 0.3504), (-0.05143, -2.902, 0.3504), (-0.03637, -2.796, 0.314), (9.985e-09, -2.796, 0.299), (9.985e-09, -2.902, 0.299), (0.03637, -2.796, 0.314), (0.03637, -2.902, 0.314), (0.03637, -2.796, 0.3868), (0.03637, -2.902, 0.3868), (9.985e-09, -2.917, 0.4121), (-0.06172, -2.917, 0.3504), (-0.04364, -2.917, 0.3068), (9.985e-09, -2.917, 0.2887), (0.04364, -2.917, 0.3068), (9.985e-09, -3.182, 0.3959), (-0.04548, -3.182, 0.3504), (9.985e-09, -3.182, 0.3049), (0.03216, -3.182, 0.3826), (9.985e-09, -3.182, 0.4121), (-0.06172, -3.182, 0.3504), (9.985e-09, -3.182, 0.2887), (0.04364, -3.182, 0.3068), (0.04364, -3.182, 0.394), (9.985e-09, -2.821, 0.3959), (-0.03216, -2.821, 0.3182), (9.985e-09, -2.821, 0.3049), (0.03216, -2.821, 0.3826), (9.985e-09, 1.549, -0.3496), (9.985e-09, 0.604, 0.2054), (9.985e-09, 1.619, 0.4522), (-0.0125, 0.604, 0.4522), (3.979e-08, 1.234, -0.1646), (9.985e-09, 0.919, 0.02039), (9.985e-09, 0.9423, 0.4522), (9.985e-09, 1.281, 0.4522), (9.985e-09, 1.596, 0.2016), (3.979e-08, 1.572, -0.09901), (9.985e-09, 0.604, 0.321), (9.985e-09, 0.604, 0.3866), (3.979e-08, 1.4, -0.1159), (9.985e-09, 1.43, 0.2154), (9.985e-09, 1.027, 0.09766), (9.985e-09, 1.035, 0.2154), (0.125, 1.549, -0.3496), (0.1, 0.604, 0.2054), (0.125, 1.619, 0.4522), (0.1, 0.604, 0.4522), (0.125, 1.234, -0.1646), (0.125, 0.919, 0.02039), (0.125, 0.9423, 0.4522), (0.125, 1.281, 0.4522), (0.125, 1.596, 0.2016), (0.125, 1.572, -0.09901), (0.1, 0.604, 0.321), (0.1, 0.604, 0.3866), (0.125, 1.4, -0.1159), (0.125, 1.43, 0.2154), (0.125, 1.027, 0.09766), (0.125, 1.035, 0.2154), (9.985e-09, 0.574, 0.1504), (9.985e-09, -0.511, 0.06039), (9.985e-09, 0.574, 0.2154), (9.985e-09, -0.591, 0.2154), (9.985e-09, 0.484, 0.1504), (9.985e-09, 0.419, 0.06039), (9.985e-09, 0.109, 0.06039), (9.985e-09, -0.116, 0.06039), (9.985e-09, -0.116, 0.2154), (9.985e-09, 0.109, 0.2154), (9.985e-09, 0.419, 0.2154), (9.985e-09, 0.484, 0.2154), (3.979e-08, -0.511, -0.05761), (0.1, 0.574, 0.1504), (0.1, -0.511, 0.06039), (0.1, 0.574, 0.2154), (0.1, -0.591, 0.2154), (0.1, 0.484, 0.1504), (0.1, 0.419, 0.06039), (0.1, 0.109, 0.06039), (0.1, -0.116, 0.06039), (0.1, -0.116, 0.2154), (0.1, 0.109, 0.2154), (0.1, 0.419, 0.2154), (0.1, 0.484, 0.2154), (0.1, -0.511, -0.05761), (0.1, -0.116, -0.1226), (9.985e-09, 0.229, 0.06039), (9.985e-09, 0.419, 0.01039), (9.985e-09, 0.709, -0.4296), (9.985e-09, 0.419, -0.5096), (0.0875, 0.229, -0.1226), (0.0875, 0.419, 0.06039), (0.0875, 0.229, 0.06039), (0.0875, 0.419, 0.01039), (0.0875, 0.709, -0.4296), (0.0875, 0.419, -0.5096), (9.985e-09, -2.746, 0.4904), (-1.982e-08, -2.746, 0.6904), (-1.982e-08, -2.796, 0.6904), (9.985e-09, -2.746, 0.5404), (9.985e-09, -2.796, 0.5404), (9.985e-09, -2.696, 0.4904), (9.985e-09, -2.696, 0.5404), (0.075, -2.746, 0.4904), (0.075, -2.796, 0.4904), (0.05, -2.746, 0.6904), (0.05, -2.796, 0.6904), (0.05, -2.746, 0.5404), (0.05, -2.796, 0.5404), (0.075, -2.696, 0.4904), (0.05, -2.696, 0.5404), (9.985e-09, -2.73, 0.7794), (9.985e-09, -2.812, 0.7794), (-0.0316, -2.73, 0.7663), (-0.0316, -2.812, 0.7663), (-0.04469, -2.73, 0.7347), (-0.04469, -2.812, 0.7347), (-0.0316, -2.73, 0.7031), (-1.982e-08, -2.73, 0.69), (-1.982e-08, -2.812, 0.69), (0.0316, -2.812, 0.7031), (0.04469, -2.812, 0.7347), (0.0316, -2.73, 0.7663), (0.0316, -2.812, 0.7663), (-0.04332, -2.812, 0.778), (9.985e-09, -2.812, 0.7959), (9.985e-09, -2.812, 0.6734), (0.04332, -2.812, 0.6914), (0.04332, -2.812, 0.778), (9.985e-09, -2.73, 0.7959), (-0.04332, -2.73, 0.6914), (9.985e-09, -2.73, 0.6734), (0.04332, -2.73, 0.6914), (0.06126, -2.73, 0.7347), (0.04332, -2.73, 0.778), (3.979e-08, 0.229, -0.1226), (3.979e-08, -0.116, -0.1226), (3.979e-08, 0.229, -0.09704), (3.979e-08, -0.116, -0.09704), (0.05, 0.229, -0.1226), (0.05, -0.116, -0.1226), (0.05, -0.116, -0.09704), (0.05, 0.229, -0.09704)], [], [(0, 1, 3, 2), (1, 0, 4, 5), (11, 7, 1, 5), (10, 11, 5, 4), (7, 9, 3, 1), (8, 6, 0, 2), (6, 10, 4, 0), (9, 8, 2, 3), (6, 7, 9, 8), (7, 6, 10, 11), (12, 14, 15, 13), (13, 17, 16, 12), (11, 17, 13, 7), (10, 16, 17, 11), (7, 13, 15, 9), (8, 14, 12, 6), (6, 12, 16, 10), (9, 15, 14, 8), (117, 114, 20, 21, 115), (19, 22, 24, 23), (116, 119, 24, 22), (112, 116, 22, 18), (128, 115, 21, 28), (127, 112, 18, 26), (118, 113, 19, 23), (119, 118, 23, 24), (22, 19, 27, 29, 26, 18), (114, 136, 25, 20), (136, 127, 26, 25), (113, 137, 27, 19), (137, 128, 28, 27), (25, 30, 28, 21, 20), (29, 27, 33, 35), (28, 128, 34), (25, 136, 31), (30, 28, 34, 36), (26, 29, 35, 32), (26, 127, 32), (25, 30, 36, 31), (27, 137, 33), (155, 156, 38, 37), (37, 38, 154, 153), (151, 152, 39, 150), (150, 39, 149, 148), (38, 156, 41, 42), (148, 149, 40, 147), (147, 40, 146, 145), (145, 155, 37, 153, 151, 150, 148, 147), (158, 159, 49, 167), (39, 152, 160, 159), (146, 40, 43, 157), (156, 146, 157, 41), (154, 38, 42, 161), (149, 39, 159, 158), (40, 149, 158, 43), (47, 163, 53, 54), (42, 41, 170, 48), (43, 158, 167, 50), (159, 160, 168, 49), (161, 42, 48, 169), (41, 157, 166, 170), (157, 43, 50, 166), (165, 44, 48, 170), (44, 45, 169, 48), (45, 164, 168, 169), (164, 46, 49, 168), (46, 163, 167, 49), (163, 47, 50, 167), (47, 162, 166, 50), (174, 171, 54, 53, 172, 173, 52, 51), (46, 164, 173, 172), (45, 44, 51, 52), (162, 47, 54, 171), (163, 46, 172, 53), (164, 45, 52, 173), (44, 165, 174, 51), (55, 186, 190), (181, 55, 190), (66, 70, 57), (59, 71, 67), (62, 71, 59), (63, 71, 62), (58, 69, 63), (64, 69, 58), (65, 69, 64), (57, 70, 61), (70, 60, 61), (60, 68, 56), (56, 68, 65), (66, 67, 70), (63, 69, 71), (65, 68, 69), (70, 68, 60), (67, 71, 70), (183, 184, 65, 64), (175, 179, 60, 56), (188, 190, 71, 69), (176, 185, 66, 57), (179, 180, 61, 60), (185, 186, 67, 66), (55, 181, 62, 59), (181, 182, 63, 62), (184, 175, 56, 65), (187, 188, 69, 68), (180, 176, 57, 61), (186, 55, 59, 67), (190, 189, 70, 71), (177, 183, 64, 58), (182, 177, 58, 63), (189, 187, 68, 70), (79, 73, 75, 80), (72, 76, 83, 74), (76, 77, 82, 83), (77, 78, 81, 82), (78, 79, 80, 81), (73, 79, 85, 84), (212, 213, 78, 77), (213, 214, 79, 78), (209, 207, 72, 74), (210, 215, 80, 75), (284, 219, 84, 85), (215, 216, 81, 80), (208, 210, 75, 73), (214, 284, 85, 79), (216, 217, 82, 81), (218, 209, 74, 83), (219, 208, 73, 84), (217, 218, 83, 82), (207, 211, 76, 72), (211, 212, 77, 76), (89, 86, 88, 87), (86, 89, 90, 91), (212, 235, 89, 87), (283, 234, 88, 86), (236, 237, 91, 90), (234, 212, 87, 88), (235, 236, 90, 89), (237, 283, 86, 91), (96, 97, 95, 94), (92, 93, 97, 96), (92, 96, 99, 98), (247, 250, 99, 96), (245, 247, 96, 94), (248, 246, 95, 97), (249, 244, 92, 98), (250, 249, 98, 99), (115, 248, 97, 93), (246, 245, 94, 95), (244, 115, 93, 92), (282, 276, 103, 281), (281, 103, 275, 280), (279, 274, 104, 278), (278, 104, 105, 106), (106, 105, 272, 107), (107, 272, 273, 277), (264, 102, 265, 263), (271, 269, 103, 276), (269, 268, 275, 103), (267, 102, 104, 274), (102, 264, 105, 104), (264, 262, 272, 105), (100, 270, 282, 281), (101, 100, 281, 280), (266, 101, 280, 279), (263, 265, 278, 106), (261, 263, 106, 107), (259, 261, 107, 277), (102, 267, 266, 265), (267, 268, 101, 266), (268, 269, 100, 101), (269, 271, 270, 100), (108, 109, 110, 111), (286, 285, 111, 110), (284, 286, 110, 109), (285, 283, 108, 111), (283, 284, 109, 108), (29, 27, 28, 30, 25, 26), (138, 128, 115, 117), (136, 138, 117, 114), (113, 116, 119, 118), (117, 115, 123, 122, 114), (121, 125, 126, 124), (116, 124, 126, 119), (112, 120, 124, 116), (128, 133, 123, 115), (127, 131, 120, 112), (118, 125, 121, 113), (119, 126, 125, 118), (124, 120, 131, 134, 132, 121), (114, 122, 130, 136), (136, 130, 131, 127), (113, 121, 132, 137), (137, 132, 133, 128), (130, 122, 123, 133, 135), (112, 116, 129, 127), (127, 129, 138, 136), (116, 113, 137, 129), (129, 137, 128, 138), (134, 143, 141, 132), (133, 142, 128), (130, 139, 136), (135, 144, 142, 133), (131, 140, 143, 134), (131, 140, 127), (130, 139, 144, 135), (132, 141, 137), (151, 153, 154, 152), (155, 145, 146, 156), (154, 161, 160, 152), (161, 169, 168, 160), (165, 170, 166, 162), (162, 171, 174, 165), (185, 189, 176), (178, 190, 186), (181, 190, 178), (182, 190, 181), (177, 188, 182), (183, 188, 177), (184, 188, 183), (176, 189, 180), (189, 179, 180), (179, 187, 175), (175, 187, 184), (185, 186, 189), (182, 188, 190), (184, 187, 188), (189, 187, 179), (186, 190, 189), (201, 192, 205), (194, 202, 206), (197, 194, 206), (198, 197, 206), (193, 198, 204), (199, 193, 204), (200, 199, 204), (192, 196, 205), (205, 196, 195), (195, 191, 203), (191, 200, 203), (201, 205, 202), (198, 206, 204), (200, 204, 203), (205, 195, 203), (202, 205, 206), (183, 199, 200, 184), (175, 191, 195, 179), (188, 204, 206, 190), (176, 192, 201, 185), (179, 195, 196, 180), (185, 201, 202, 186), (178, 194, 197, 181), (181, 197, 198, 182), (184, 200, 191, 175), (187, 203, 204, 188), (180, 196, 192, 176), (186, 202, 194, 178), (190, 206, 205, 189), (177, 193, 199, 183), (182, 198, 193, 177), (189, 205, 203, 187), (214, 208, 210, 215), (207, 211, 218, 209), (211, 212, 217, 218), (212, 213, 216, 217), (213, 214, 215, 216), (208, 214, 284, 219), (227, 228, 223, 221), (220, 222, 231, 224), (224, 231, 230, 225), (225, 230, 229, 226), (226, 229, 228, 227), (221, 232, 233, 227), (212, 225, 226, 213), (213, 226, 227, 214), (209, 222, 220, 207), (210, 223, 228, 215), (284, 233, 232, 219), (215, 228, 229, 216), (208, 221, 223, 210), (214, 227, 233, 284), (216, 229, 230, 217), (218, 231, 222, 209), (219, 232, 221, 208), (217, 230, 231, 218), (207, 220, 224, 211), (211, 224, 225, 212), (235, 283, 234, 212), (283, 235, 236, 237), (241, 239, 240, 238), (238, 243, 242, 241), (212, 239, 241, 235), (283, 238, 240, 234), (236, 242, 243, 237), (234, 240, 239, 212), (235, 241, 242, 236), (237, 243, 238, 283), (247, 248, 246, 245), (244, 115, 248, 247), (244, 247, 250, 249), (255, 253, 254, 256), (251, 255, 256, 252), (251, 257, 258, 255), (247, 255, 258, 250), (245, 253, 255, 247), (248, 256, 254, 246), (249, 257, 251, 244), (250, 258, 257, 249), (115, 252, 256, 248), (246, 254, 253, 245), (244, 251, 252, 115), (279, 280, 275, 274), (282, 277, 273, 276), (260, 273, 272, 262), (267, 274, 275, 268), (271, 276, 273, 260), (266, 279, 278, 265), (259, 277, 282, 270), (264, 263, 261, 262), (262, 261, 259, 260), (260, 259, 270, 271), (283, 284, 286, 285), (287, 290, 289, 288), (286, 289, 290, 285), (284, 288, 289, 286), (285, 290, 287, 283), (283, 287, 288, 284), (134, 131, 130, 135, 133, 132)])
_uv = me_plane.uv_layers.new(name='UVMap')
_uv.uv.foreach_set('vector', [0.4895, 0.7375, 0.4485, 0.7375, 0.4485, 0.6965, 0.4895, 0.6965, 0.4895, 0.7375, 0.4485, 0.7375, 0.4485, 0.6965, 0.4895, 0.6965, 0.4895, 0.7375, 0.4485, 0.7375, 0.4485, 0.6965, 0.4895, 0.6965, 0.4895, 0.7375, 0.4485, 0.7375, 0.4485, 0.6965, 0.4895, 0.6965, 0.4895, 0.7375, 0.4485, 0.7375, 0.4485, 0.6965, 0.4895, 0.6965, 0.4895, 0.7375, 0.4485, 0.7375, 0.4485, 0.6965, 0.4895, 0.6965, 0.4895, 0.7375, 0.4485, 0.7375, 0.4485, 0.6965, 0.4895, 0.6965, 0.4895, 0.7375, 0.4485, 0.7375, 0.4485, 0.6965, 0.4895, 0.6965, 0.4895, 0.7375, 0.4895, 0.6965, 0.4485, 0.6965, 0.4485, 0.7375, 0.4895, 0.7375, 0.4895, 0.6965, 0.4485, 0.6965, 0.4485, 0.7375, 0.4895, 0.7375, 0.4895, 0.6965, 0.4485, 0.6965, 0.4485, 0.7375, 0.4895, 0.7375, 0.4895, 0.6965, 0.4485, 0.6965, 0.4485, 0.7375, 0.4895, 0.7375, 0.4895, 0.6965, 0.4485, 0.6965, 0.4485, 0.7375, 0.4895, 0.7375, 0.4895, 0.6965, 0.4485, 0.6965, 0.4485, 0.7375, 0.4895, 0.7375, 0.4895, 0.6965, 0.4485, 0.6965, 0.4485, 0.7375, 0.4895, 0.7375, 0.4895, 0.6965, 0.4485, 0.6965, 0.4485, 0.7375, 0.4895, 0.7375, 0.4895, 0.6965, 0.4485, 0.6965, 0.4485, 0.7375, 0.4895, 0.7375, 0.4895, 0.6965, 0.4485, 0.6965, 0.4485, 0.7375, 0.4564, 0.7098, 0.4832, 0.7098, 0.4832, 0.7366, 0.4564, 0.7366, 0.4564, 0.7098, 0.4564, 0.7098, 0.4832, 0.7098, 0.4832, 0.7366, 0.4564, 0.7366, 0.4564, 0.7098, 0.4832, 0.7098, 0.4832, 0.7366, 0.4564, 0.7366, 0.4564, 0.7098, 0.4832, 0.7098, 0.4832, 0.7366, 0.4564, 0.7366, 0.4564, 0.7098, 0.4832, 0.7098, 0.4832, 0.7366, 0.4564, 0.7366, 0.4564, 0.7098, 0.4832, 0.7098, 0.4832, 0.7366, 0.4564, 0.7366, 0.4564, 0.7098, 0.4832, 0.7098, 0.4832, 0.7366, 0.4564, 0.7366, 0.4564, 0.7098, 0.4832, 0.7098, 0.4832, 0.7366, 0.4564, 0.7366, 0.4564, 0.7098, 0.4832, 0.7098, 0.4832, 0.7366, 0.4832, 0.7366, 0.4564, 0.7366, 0.4564, 0.7098, 0.4564, 0.7098, 0.4832, 0.7098, 0.4832, 0.7366, 0.4564, 0.7366, 0.4564, 0.7098, 0.4832, 0.7098, 0.4832, 0.7366, 0.4564, 0.7366, 0.4564, 0.7098, 0.4832, 0.7098, 0.4832, 0.7366, 0.4564, 0.7366, 0.4564, 0.7098, 0.4832, 0.7098, 0.4832, 0.7366, 0.4564, 0.7366, 0.4564, 0.7098, 0.4564, 0.7098, 0.4832, 0.7098, 0.4832, 0.7366, 0.4564, 0.7366, 0.4564, 0.7098, 0.4832, 0.7098, 0.4832, 0.7366, 0.4564, 0.7366, 0.4564, 0.7098, 0.4832, 0.7366, 0.4564, 0.7366, 0.4564, 0.7098, 0.4832, 0.7366, 0.4564, 0.7366, 0.4564, 0.7098, 0.4832, 0.7098, 0.4832, 0.7366, 0.4564, 0.7366, 0.4564, 0.7098, 0.4832, 0.7098, 0.4832, 0.7366, 0.4564, 0.7366, 0.4564, 0.7098, 0.4832, 0.7366, 0.4564, 0.7366, 0.4564, 0.7098, 0.4832, 0.7098, 0.4832, 0.7366, 0.4564, 0.7366, 0.4564, 0.7098, 0.4832, 0.7366, 0.4564, 0.7366, 0.3881, 0.943, 0.4323, 0.943, 0.4323, 0.9872, 0.3881, 0.9872, 0.3881, 0.943, 0.4323, 0.943, 0.4323, 0.9872, 0.3881, 0.9872, 0.3881, 0.943, 0.4323, 0.943, 0.4323, 0.9872, 0.3881, 0.9872, 0.3881, 0.943, 0.4323, 0.943, 0.4323, 0.9872, 0.3881, 0.9872, 0.3881, 0.943, 0.4323, 0.943, 0.4323, 0.9872, 0.3881, 0.9872, 0.3881, 0.943, 0.4323, 0.943, 0.4323, 0.9872, 0.3881, 0.9872, 0.3881, 0.943, 0.4323, 0.943, 0.4323, 0.9872, 0.3881, 0.9872, 0.4102, 0.9872, 0.4258, 0.9807, 0.4323, 0.9651, 0.4258, 0.9495, 0.4102, 0.943, 0.3946, 0.9495, 0.3881, 0.9651, 0.3946, 0.9807, 0.3881, 0.943, 0.4323, 0.943, 0.4323, 0.9872, 0.3881, 0.9872, 0.3881, 0.943, 0.4323, 0.943, 0.4323, 0.9872, 0.3881, 0.9872, 0.3881, 0.943, 0.4323, 0.943, 0.4323, 0.9872, 0.3881, 0.9872, 0.3881, 0.943, 0.4323, 0.943, 0.4323, 0.9872, 0.3881, 0.9872, 0.3881, 0.943, 0.4323, 0.943, 0.4323, 0.9872, 0.3881, 0.9872, 0.3881, 0.943, 0.4323, 0.943, 0.4323, 0.9872, 0.3881, 0.9872, 0.3881, 0.943, 0.4323, 0.943, 0.4323, 0.9872, 0.3881, 0.9872, 0.3881, 0.943, 0.4323, 0.943, 0.4323, 0.9872, 0.3881, 0.9872, 0.3881, 0.943, 0.4323, 0.943, 0.4323, 0.9872, 0.3881, 0.9872, 0.3881, 0.943, 0.4323, 0.943, 0.4323, 0.9872, 0.3881, 0.9872, 0.3881, 0.943, 0.4323, 0.943, 0.4323, 0.9872, 0.3881, 0.9872, 0.3881, 0.943, 0.4323, 0.943, 0.4323, 0.9872, 0.3881, 0.9872, 0.3881, 0.943, 0.4323, 0.943, 0.4323, 0.9872, 0.3881, 0.9872, 0.3881, 0.943, 0.4323, 0.943, 0.4323, 0.9872, 0.3881, 0.9872, 0.3881, 0.943, 0.4323, 0.943, 0.4323, 0.9872, 0.3881, 0.9872, 0.3881, 0.943, 0.4323, 0.943, 0.4323, 0.9872, 0.3881, 0.9872, 0.3881, 0.943, 0.4323, 0.943, 0.4323, 0.9872, 0.3881, 0.9872, 0.3881, 0.943, 0.4323, 0.943, 0.4323, 0.9872, 0.3881, 0.9872, 0.3881, 0.943, 0.4323, 0.943, 0.4323, 0.9872, 0.3881, 0.9872, 0.3881, 0.943, 0.4323, 0.943, 0.4323, 0.9872, 0.3881, 0.9872, 0.3881, 0.943, 0.4323, 0.943, 0.4323, 0.9872, 0.3881, 0.9872, 0.4102, 0.9872, 0.4258, 0.9807, 0.4323, 0.9651, 0.4258, 0.9495, 0.4102, 0.943, 0.3946, 0.9495, 0.3881, 0.9651, 0.3946, 0.9807, 0.3881, 0.943, 0.4323, 0.943, 0.4323, 0.9872, 0.3881, 0.9872, 0.3881, 0.943, 0.4323, 0.943, 0.4323, 0.9872, 0.3881, 0.9872, 0.3881, 0.943, 0.4323, 0.943, 0.4323, 0.9872, 0.3881, 0.9872, 0.3881, 0.943, 0.4323, 0.943, 0.4323, 0.9872, 0.3881, 0.9872, 0.3881, 0.943, 0.4323, 0.943, 0.4323, 0.9872, 0.3881, 0.9872, 0.3881, 0.943, 0.4323, 0.943, 0.4323, 0.9872, 0.3881, 0.9872, 0.32, 0.8219, 0.3597, 0.8219, 0.3597, 0.8617, 0.32, 0.8219, 0.3597, 0.8219, 0.3597, 0.8617, 0.32, 0.8219, 0.3597, 0.8219, 0.3597, 0.8617, 0.32, 0.8219, 0.3597, 0.8219, 0.3597, 0.8617, 0.32, 0.8219, 0.3597, 0.8219, 0.3597, 0.8617, 0.32, 0.8219, 0.3597, 0.8219, 0.3597, 0.8617, 0.32, 0.8219, 0.3597, 0.8219, 0.3597, 0.8617, 0.32, 0.8219, 0.3597, 0.8219, 0.3597, 0.8617, 0.32, 0.8219, 0.3597, 0.8219, 0.3597, 0.8617, 0.32, 0.8219, 0.3597, 0.8219, 0.3597, 0.8617, 0.32, 0.8219, 0.3597, 0.8219, 0.3597, 0.8617, 0.32, 0.8219, 0.3597, 0.8219, 0.3597, 0.8617, 0.32, 0.8219, 0.3597, 0.8219, 0.3597, 0.8617, 0.32, 0.8219, 0.3597, 0.8219, 0.3597, 0.8617, 0.32, 0.8219, 0.3597, 0.8219, 0.3597, 0.8617, 0.32, 0.8219, 0.3597, 0.8219, 0.3597, 0.8617, 0.32, 0.8219, 0.3597, 0.8219, 0.3597, 0.8617, 0.32, 0.8219, 0.3597, 0.8219, 0.3597, 0.8617, 0.32, 0.8219, 0.3597, 0.8219, 0.3597, 0.8617, 0.32, 0.8617, 0.32, 0.8219, 0.3597, 0.8219, 0.3597, 0.8617, 0.32, 0.8617, 0.32, 0.8219, 0.3597, 0.8219, 0.3597, 0.8617, 0.32, 0.8617, 0.32, 0.8219, 0.3597, 0.8219, 0.3597, 0.8617, 0.32, 0.8617, 0.32, 0.8219, 0.3597, 0.8219, 0.3597, 0.8617, 0.32, 0.8617, 0.32, 0.8219, 0.3597, 0.8219, 0.3597, 0.8617, 0.32, 0.8617, 0.32, 0.8219, 0.3597, 0.8219, 0.3597, 0.8617, 0.32, 0.8617, 0.32, 0.8219, 0.3597, 0.8219, 0.3597, 0.8617, 0.32, 0.8617, 0.32, 0.8219, 0.3597, 0.8219, 0.3597, 0.8617, 0.32, 0.8617, 0.32, 0.8219, 0.3597, 0.8219, 0.3597, 0.8617, 0.32, 0.8617, 0.32, 0.8219, 0.3597, 0.8219, 0.3597, 0.8617, 0.32, 0.8617, 0.32, 0.8219, 0.3597, 0.8219, 0.3597, 0.8617, 0.32, 0.8617, 0.32, 0.8219, 0.3597, 0.8219, 0.3597, 0.8617, 0.32, 0.8617, 0.32, 0.8219, 0.3597, 0.8219, 0.3597, 0.8617, 0.32, 0.8617, 0.32, 0.8219, 0.3597, 0.8219, 0.3597, 0.8617, 0.32, 0.8617, 0.32, 0.8219, 0.3597, 0.8219, 0.3597, 0.8617, 0.32, 0.8617, 0.3242, 0.8249, 0.3534, 0.8249, 0.3534, 0.8541, 0.3242, 0.8541, 0.3242, 0.8249, 0.3534, 0.8249, 0.3534, 0.8541, 0.3242, 0.8541, 0.3242, 0.8249, 0.3534, 0.8249, 0.3534, 0.8541, 0.3242, 0.8541, 0.3242, 0.8249, 0.3534, 0.8249, 0.3534, 0.8541, 0.3242, 0.8541, 0.3242, 0.8249, 0.3534, 0.8249, 0.3534, 0.8541, 0.3242, 0.8541, 0.3242, 0.8249, 0.3534, 0.8249, 0.3534, 0.8541, 0.3242, 0.8541, 0.3242, 0.8249, 0.3534, 0.8249, 0.3534, 0.8541, 0.3242, 0.8541, 0.3242, 0.8249, 0.3534, 0.8249, 0.3534, 0.8541, 0.3242, 0.8541, 0.3242, 0.8249, 0.3534, 0.8249, 0.3534, 0.8541, 0.3242, 0.8541, 0.3242, 0.8249, 0.3534, 0.8249, 0.3534, 0.8541, 0.3242, 0.8541, 0.3242, 0.8249, 0.3534, 0.8249, 0.3534, 0.8541, 0.3242, 0.8541, 0.3242, 0.8249, 0.3534, 0.8249, 0.3534, 0.8541, 0.3242, 0.8541, 0.3242, 0.8249, 0.3534, 0.8249, 0.3534, 0.8541, 0.3242, 0.8541, 0.3242, 0.8249, 0.3534, 0.8249, 0.3534, 0.8541, 0.3242, 0.8541, 0.3242, 0.8249, 0.3534, 0.8249, 0.3534, 0.8541, 0.3242, 0.8541, 0.3242, 0.8249, 0.3534, 0.8249, 0.3534, 0.8541, 0.3242, 0.8541, 0.3242, 0.8249, 0.3534, 0.8249, 0.3534, 0.8541, 0.3242, 0.8541, 0.3242, 0.8249, 0.3534, 0.8249, 0.3534, 0.8541, 0.3242, 0.8541, 0.3242, 0.8249, 0.3534, 0.8249, 0.3534, 0.8541, 0.3242, 0.8541, 0.3242, 0.8249, 0.3534, 0.8249, 0.3534, 0.8541, 0.3242, 0.8541, 0.4518, 0.6967, 0.4924, 0.6967, 0.4924, 0.7373, 0.4518, 0.7373, 0.4518, 0.6967, 0.4924, 0.6967, 0.4924, 0.7373, 0.4518, 0.7373, 0.4518, 0.6967, 0.4924, 0.6967, 0.4924, 0.7373, 0.4518, 0.7373, 0.4518, 0.6967, 0.4924, 0.6967, 0.4924, 0.7373, 0.4518, 0.7373, 0.4518, 0.6967, 0.4924, 0.6967, 0.4924, 0.7373, 0.4518, 0.7373, 0.4518, 0.6967, 0.4924, 0.6967, 0.4924, 0.7373, 0.4518, 0.7373, 0.4518, 0.6967, 0.4924, 0.6967, 0.4924, 0.7373, 0.4518, 0.7373, 0.4518, 0.6967, 0.4924, 0.6967, 0.4924, 0.7373, 0.4518, 0.7373, 0.4306, 0.9904, 0.3873, 0.9904, 0.3873, 0.9472, 0.4306, 0.9472, 0.4306, 0.9904, 0.3873, 0.9904, 0.3873, 0.9472, 0.4306, 0.9472, 0.4306, 0.9904, 0.3873, 0.9904, 0.3873, 0.9472, 0.4306, 0.9472, 0.4306, 0.9904, 0.3873, 0.9904, 0.3873, 0.9472, 0.4306, 0.9472, 0.4306, 0.9904, 0.3873, 0.9904, 0.3873, 0.9472, 0.4306, 0.9472, 0.4306, 0.9904, 0.3873, 0.9904, 0.3873, 0.9472, 0.4306, 0.9472, 0.4306, 0.9904, 0.3873, 0.9904, 0.3873, 0.9472, 0.4306, 0.9472, 0.4306, 0.9904, 0.3873, 0.9904, 0.3873, 0.9472, 0.4306, 0.9472, 0.4306, 0.9904, 0.3873, 0.9904, 0.3873, 0.9472, 0.4306, 0.9472, 0.4306, 0.9904, 0.3873, 0.9904, 0.3873, 0.9472, 0.4306, 0.9472, 0.4306, 0.9904, 0.3873, 0.9904, 0.3873, 0.9472, 0.4306, 0.9472, 0.2628, 0.9441, 0.3031, 0.9441, 0.3031, 0.9845, 0.2628, 0.9845, 0.2628, 0.9441, 0.3031, 0.9441, 0.3031, 0.9845, 0.2628, 0.9845, 0.2628, 0.9441, 0.3031, 0.9441, 0.3031, 0.9845, 0.2628, 0.9845, 0.2628, 0.9441, 0.3031, 0.9441, 0.3031, 0.9845, 0.2628, 0.9845, 0.2628, 0.9441, 0.3031, 0.9441, 0.3031, 0.9845, 0.2628, 0.9845, 0.2628, 0.9441, 0.3031, 0.9441, 0.3031, 0.9845, 0.2628, 0.9845, 0.2628, 0.9441, 0.3031, 0.9441, 0.3031, 0.9845, 0.2628, 0.9845, 0.2628, 0.9441, 0.3031, 0.9441, 0.3031, 0.9845, 0.2628, 0.9845, 0.2628, 0.9441, 0.3031, 0.9441, 0.3031, 0.9845, 0.2628, 0.9845, 0.2628, 0.9441, 0.3031, 0.9441, 0.3031, 0.9845, 0.2628, 0.9845, 0.2628, 0.9441, 0.3031, 0.9441, 0.3031, 0.9845, 0.2628, 0.9845, 0.2628, 0.9441, 0.3031, 0.9441, 0.3031, 0.9845, 0.2628, 0.9845, 0.2628, 0.9441, 0.3031, 0.9441, 0.3031, 0.9845, 0.2628, 0.9845, 0.2628, 0.9441, 0.3031, 0.9441, 0.3031, 0.9845, 0.2628, 0.9845, 0.2628, 0.9441, 0.3031, 0.9441, 0.3031, 0.9845, 0.2628, 0.9845, 0.2628, 0.9441, 0.3031, 0.9441, 0.3031, 0.9845, 0.2628, 0.9845, 0.2628, 0.9441, 0.3031, 0.9441, 0.3031, 0.9845, 0.2628, 0.9845, 0.2628, 0.9441, 0.3031, 0.9441, 0.3031, 0.9845, 0.2628, 0.9845, 0.2628, 0.9441, 0.3031, 0.9441, 0.3031, 0.9845, 0.2628, 0.9845, 0.2628, 0.9441, 0.3031, 0.9441, 0.3031, 0.9845, 0.2628, 0.9845, 0.2628, 0.9441, 0.3031, 0.9441, 0.3031, 0.9845, 0.2628, 0.9845, 0.2628, 0.9441, 0.3031, 0.9441, 0.3031, 0.9845, 0.2628, 0.9845, 0.4929, 0.7393, 0.4513, 0.7393, 0.4513, 0.6978, 0.4929, 0.6978, 0.4929, 0.7393, 0.4513, 0.7393, 0.4513, 0.6978, 0.4929, 0.6978, 0.4929, 0.7393, 0.4513, 0.7393, 0.4513, 0.6978, 0.4929, 0.6978, 0.4929, 0.7393, 0.4513, 0.7393, 0.4513, 0.6978, 0.4929, 0.6978, 0.4929, 0.7393, 0.4513, 0.7393, 0.4513, 0.6978, 0.4929, 0.6978, 0.4564, 0.7098, 0.4832, 0.7098, 0.4832, 0.7366, 0.4832, 0.7366, 0.4564, 0.7366, 0.4564, 0.7098, 0.4564, 0.7098, 0.4564, 0.7366, 0.4832, 0.7366, 0.4832, 0.7098, 0.4564, 0.7098, 0.4564, 0.7366, 0.4832, 0.7366, 0.4832, 0.7098, 0.4564, 0.7098, 0.4564, 0.7366, 0.4832, 0.7366, 0.4832, 0.7098, 0.4564, 0.7098, 0.4564, 0.7098, 0.4564, 0.7366, 0.4832, 0.7366, 0.4832, 0.7098, 0.4564, 0.7098, 0.4564, 0.7366, 0.4832, 0.7366, 0.4832, 0.7098, 0.4564, 0.7098, 0.4564, 0.7366, 0.4832, 0.7366, 0.4832, 0.7098, 0.4564, 0.7098, 0.4564, 0.7366, 0.4832, 0.7366, 0.4832, 0.7098, 0.4564, 0.7098, 0.4564, 0.7366, 0.4832, 0.7366, 0.4832, 0.7098, 0.4564, 0.7098, 0.4564, 0.7366, 0.4832, 0.7366, 0.4832, 0.7098, 0.4564, 0.7098, 0.4564, 0.7366, 0.4832, 0.7366, 0.4832, 0.7098, 0.4564, 0.7098, 0.4564, 0.7366, 0.4832, 0.7366, 0.4832, 0.7098, 0.4564, 0.7098, 0.4564, 0.7098, 0.4564, 0.7366, 0.4832, 0.7366, 0.4832, 0.7366, 0.4832, 0.7098, 0.4564, 0.7098, 0.4564, 0.7366, 0.4832, 0.7366, 0.4832, 0.7098, 0.4564, 0.7098, 0.4564, 0.7366, 0.4832, 0.7366, 0.4832, 0.7098, 0.4564, 0.7098, 0.4564, 0.7366, 0.4832, 0.7366, 0.4832, 0.7098, 0.4564, 0.7098, 0.4564, 0.7366, 0.4832, 0.7366, 0.4832, 0.7098, 0.4564, 0.7098, 0.4564, 0.7366, 0.4832, 0.7366, 0.4832, 0.7098, 0.4564, 0.7098, 0.4564, 0.7098, 0.4564, 0.7366, 0.4832, 0.7366, 0.4832, 0.7098, 0.4564, 0.7098, 0.4564, 0.7366, 0.4832, 0.7366, 0.4832, 0.7098, 0.4564, 0.7098, 0.4564, 0.7366, 0.4832, 0.7366, 0.4832, 0.7098, 0.4564, 0.7098, 0.4564, 0.7366, 0.4832, 0.7366, 0.4832, 0.7098, 0.4564, 0.7098, 0.4564, 0.7366, 0.4832, 0.7366, 0.4832, 0.7098, 0.4564, 0.7098, 0.4564, 0.7366, 0.4832, 0.7366, 0.4564, 0.7098, 0.4564, 0.7366, 0.4832, 0.7366, 0.4564, 0.7098, 0.4564, 0.7366, 0.4832, 0.7366, 0.4832, 0.7098, 0.4564, 0.7098, 0.4564, 0.7366, 0.4832, 0.7366, 0.4832, 0.7098, 0.4564, 0.7098, 0.4564, 0.7366, 0.4832, 0.7366, 0.4564, 0.7098, 0.4564, 0.7366, 0.4832, 0.7366, 0.4832, 0.7098, 0.4564, 0.7098, 0.4564, 0.7366, 0.4832, 0.7366, 0.3881, 0.943, 0.3881, 0.9872, 0.4323, 0.9872, 0.4323, 0.943, 0.3881, 0.943, 0.3881, 0.9872, 0.4323, 0.9872, 0.4323, 0.943, 0.3881, 0.943, 0.3881, 0.9872, 0.4323, 0.9872, 0.4323, 0.943, 0.3881, 0.943, 0.3881, 0.9872, 0.4323, 0.9872, 0.4323, 0.943, 0.3881, 0.943, 0.3881, 0.9872, 0.4323, 0.9872, 0.4323, 0.943, 0.3881, 0.943, 0.3881, 0.9872, 0.4323, 0.9872, 0.4323, 0.943, 0.32, 0.8219, 0.3597, 0.8617, 0.3597, 0.8219, 0.32, 0.8219, 0.3597, 0.8617, 0.3597, 0.8219, 0.32, 0.8219, 0.3597, 0.8617, 0.3597, 0.8219, 0.32, 0.8219, 0.3597, 0.8617, 0.3597, 0.8219, 0.32, 0.8219, 0.3597, 0.8617, 0.3597, 0.8219, 0.32, 0.8219, 0.3597, 0.8617, 0.3597, 0.8219, 0.32, 0.8219, 0.3597, 0.8617, 0.3597, 0.8219, 0.32, 0.8219, 0.3597, 0.8617, 0.3597, 0.8219, 0.32, 0.8219, 0.3597, 0.8617, 0.3597, 0.8219, 0.32, 0.8219, 0.3597, 0.8617, 0.3597, 0.8219, 0.32, 0.8219, 0.3597, 0.8617, 0.3597, 0.8219, 0.32, 0.8219, 0.3597, 0.8617, 0.3597, 0.8219, 0.32, 0.8219, 0.3597, 0.8617, 0.3597, 0.8219, 0.32, 0.8219, 0.3597, 0.8617, 0.3597, 0.8219, 0.32, 0.8219, 0.3597, 0.8617, 0.3597, 0.8219, 0.32, 0.8219, 0.3597, 0.8617, 0.3597, 0.8219, 0.32, 0.8219, 0.3597, 0.8617, 0.3597, 0.8219, 0.32, 0.8219, 0.3597, 0.8617, 0.3597, 0.8219, 0.32, 0.8219, 0.3597, 0.8617, 0.3597, 0.8219, 0.32, 0.8219, 0.3597, 0.8617, 0.3597, 0.8219, 0.32, 0.8219, 0.3597, 0.8617, 0.3597, 0.8219, 0.32, 0.8219, 0.3597, 0.8617, 0.3597, 0.8219, 0.32, 0.8219, 0.3597, 0.8617, 0.3597, 0.8219, 0.32, 0.8219, 0.3597, 0.8617, 0.3597, 0.8219, 0.32, 0.8219, 0.3597, 0.8617, 0.3597, 0.8219, 0.32, 0.8219, 0.3597, 0.8617, 0.3597, 0.8219, 0.32, 0.8219, 0.3597, 0.8617, 0.3597, 0.8219, 0.32, 0.8219, 0.3597, 0.8617, 0.3597, 0.8219, 0.32, 0.8219, 0.3597, 0.8617, 0.3597, 0.8219, 0.32, 0.8219, 0.3597, 0.8617, 0.3597, 0.8219, 0.32, 0.8219, 0.3597, 0.8617, 0.3597, 0.8219, 0.32, 0.8219, 0.3597, 0.8617, 0.3597, 0.8219, 0.32, 0.8219, 0.32, 0.8617, 0.3597, 0.8617, 0.3597, 0.8219, 0.32, 0.8219, 0.32, 0.8617, 0.3597, 0.8617, 0.3597, 0.8219, 0.32, 0.8219, 0.32, 0.8617, 0.3597, 0.8617, 0.3597, 0.8219, 0.32, 0.8219, 0.32, 0.8617, 0.3597, 0.8617, 0.3597, 0.8219, 0.32, 0.8219, 0.32, 0.8617, 0.3597, 0.8617, 0.3597, 0.8219, 0.32, 0.8219, 0.32, 0.8617, 0.3597, 0.8617, 0.3597, 0.8219, 0.32, 0.8219, 0.32, 0.8617, 0.3597, 0.8617, 0.3597, 0.8219, 0.32, 0.8219, 0.32, 0.8617, 0.3597, 0.8617, 0.3597, 0.8219, 0.32, 0.8219, 0.32, 0.8617, 0.3597, 0.8617, 0.3597, 0.8219, 0.32, 0.8219, 0.32, 0.8617, 0.3597, 0.8617, 0.3597, 0.8219, 0.32, 0.8219, 0.32, 0.8617, 0.3597, 0.8617, 0.3597, 0.8219, 0.32, 0.8219, 0.32, 0.8617, 0.3597, 0.8617, 0.3597, 0.8219, 0.32, 0.8219, 0.32, 0.8617, 0.3597, 0.8617, 0.3597, 0.8219, 0.32, 0.8219, 0.32, 0.8617, 0.3597, 0.8617, 0.3597, 0.8219, 0.32, 0.8219, 0.32, 0.8617, 0.3597, 0.8617, 0.3597, 0.8219, 0.32, 0.8219, 0.32, 0.8617, 0.3597, 0.8617, 0.3597, 0.8219, 0.3242, 0.8249, 0.3242, 0.8541, 0.3534, 0.8541, 0.3534, 0.8249, 0.3242, 0.8249, 0.3242, 0.8541, 0.3534, 0.8541, 0.3534, 0.8249, 0.3242, 0.8249, 0.3242, 0.8541, 0.3534, 0.8541, 0.3534, 0.8249, 0.3242, 0.8249, 0.3242, 0.8541, 0.3534, 0.8541, 0.3534, 0.8249, 0.3242, 0.8249, 0.3242, 0.8541, 0.3534, 0.8541, 0.3534, 0.8249, 0.3242, 0.8249, 0.3242, 0.8541, 0.3534, 0.8541, 0.3534, 0.8249, 0.3242, 0.8249, 0.3242, 0.8541, 0.3534, 0.8541, 0.3534, 0.8249, 0.3242, 0.8249, 0.3242, 0.8541, 0.3534, 0.8541, 0.3534, 0.8249, 0.3242, 0.8249, 0.3242, 0.8541, 0.3534, 0.8541, 0.3534, 0.8249, 0.3242, 0.8249, 0.3242, 0.8541, 0.3534, 0.8541, 0.3534, 0.8249, 0.3242, 0.8249, 0.3242, 0.8541, 0.3534, 0.8541, 0.3534, 0.8249, 0.3242, 0.8249, 0.3242, 0.8541, 0.3534, 0.8541, 0.3534, 0.8249, 0.3242, 0.8249, 0.3242, 0.8541, 0.3534, 0.8541, 0.3534, 0.8249, 0.3242, 0.8249, 0.3242, 0.8541, 0.3534, 0.8541, 0.3534, 0.8249, 0.3242, 0.8249, 0.3242, 0.8541, 0.3534, 0.8541, 0.3534, 0.8249, 0.3242, 0.8249, 0.3242, 0.8541, 0.3534, 0.8541, 0.3534, 0.8249, 0.3242, 0.8249, 0.3242, 0.8541, 0.3534, 0.8541, 0.3534, 0.8249, 0.3242, 0.8249, 0.3242, 0.8541, 0.3534, 0.8541, 0.3534, 0.8249, 0.3242, 0.8249, 0.3242, 0.8541, 0.3534, 0.8541, 0.3534, 0.8249, 0.3242, 0.8249, 0.3242, 0.8541, 0.3534, 0.8541, 0.3534, 0.8249, 0.3242, 0.8249, 0.3242, 0.8541, 0.3534, 0.8541, 0.3534, 0.8249, 0.3242, 0.8249, 0.3242, 0.8541, 0.3534, 0.8541, 0.3534, 0.8249, 0.3242, 0.8249, 0.3242, 0.8541, 0.3534, 0.8541, 0.3534, 0.8249, 0.3242, 0.8249, 0.3242, 0.8541, 0.3534, 0.8541, 0.3534, 0.8249, 0.3242, 0.8249, 0.3242, 0.8541, 0.3534, 0.8541, 0.3534, 0.8249, 0.3242, 0.8249, 0.3242, 0.8541, 0.3534, 0.8541, 0.3534, 0.8249, 0.4518, 0.6967, 0.4518, 0.7373, 0.4924, 0.7373, 0.4924, 0.6967, 0.4518, 0.6967, 0.4518, 0.7373, 0.4924, 0.7373, 0.4924, 0.6967, 0.4518, 0.6967, 0.4518, 0.7373, 0.4924, 0.7373, 0.4924, 0.6967, 0.4518, 0.6967, 0.4518, 0.7373, 0.4924, 0.7373, 0.4924, 0.6967, 0.4518, 0.6967, 0.4518, 0.7373, 0.4924, 0.7373, 0.4924, 0.6967, 0.4518, 0.6967, 0.4518, 0.7373, 0.4924, 0.7373, 0.4924, 0.6967, 0.4518, 0.6967, 0.4518, 0.7373, 0.4924, 0.7373, 0.4924, 0.6967, 0.4518, 0.6967, 0.4518, 0.7373, 0.4924, 0.7373, 0.4924, 0.6967, 0.4518, 0.6967, 0.4518, 0.7373, 0.4924, 0.7373, 0.4924, 0.6967, 0.4518, 0.6967, 0.4518, 0.7373, 0.4924, 0.7373, 0.4924, 0.6967, 0.4306, 0.9904, 0.4306, 0.9472, 0.3873, 0.9472, 0.3873, 0.9904, 0.4306, 0.9904, 0.4306, 0.9472, 0.3873, 0.9472, 0.3873, 0.9904, 0.4306, 0.9904, 0.4306, 0.9472, 0.3873, 0.9472, 0.3873, 0.9904, 0.4306, 0.9904, 0.4306, 0.9472, 0.3873, 0.9472, 0.3873, 0.9904, 0.4306, 0.9904, 0.4306, 0.9472, 0.3873, 0.9472, 0.3873, 0.9904, 0.4306, 0.9904, 0.4306, 0.9472, 0.3873, 0.9472, 0.3873, 0.9904, 0.4306, 0.9904, 0.4306, 0.9472, 0.3873, 0.9472, 0.3873, 0.9904, 0.4306, 0.9904, 0.4306, 0.9472, 0.3873, 0.9472, 0.3873, 0.9904, 0.4306, 0.9904, 0.4306, 0.9472, 0.3873, 0.9472, 0.3873, 0.9904, 0.4306, 0.9904, 0.4306, 0.9472, 0.3873, 0.9472, 0.3873, 0.9904, 0.4306, 0.9904, 0.4306, 0.9472, 0.3873, 0.9472, 0.3873, 0.9904, 0.4306, 0.9904, 0.4306, 0.9472, 0.3873, 0.9472, 0.3873, 0.9904, 0.4306, 0.9904, 0.4306, 0.9472, 0.3873, 0.9472, 0.3873, 0.9904, 0.4306, 0.9904, 0.4306, 0.9472, 0.3873, 0.9472, 0.3873, 0.9904, 0.2628, 0.9441, 0.2628, 0.9845, 0.3031, 0.9845, 0.3031, 0.9441, 0.2628, 0.9441, 0.2628, 0.9845, 0.3031, 0.9845, 0.3031, 0.9441, 0.2628, 0.9441, 0.2628, 0.9845, 0.3031, 0.9845, 0.3031, 0.9441, 0.2628, 0.9441, 0.2628, 0.9845, 0.3031, 0.9845, 0.3031, 0.9441, 0.2628, 0.9441, 0.2628, 0.9845, 0.3031, 0.9845, 0.3031, 0.9441, 0.2628, 0.9441, 0.2628, 0.9845, 0.3031, 0.9845, 0.3031, 0.9441, 0.2628, 0.9441, 0.2628, 0.9845, 0.3031, 0.9845, 0.3031, 0.9441, 0.2628, 0.9441, 0.2628, 0.9845, 0.3031, 0.9845, 0.3031, 0.9441, 0.2628, 0.9441, 0.2628, 0.9845, 0.3031, 0.9845, 0.3031, 0.9441, 0.2628, 0.9441, 0.2628, 0.9845, 0.3031, 0.9845, 0.3031, 0.9441, 0.4929, 0.7393, 0.4929, 0.6978, 0.4513, 0.6978, 0.4513, 0.7393, 0.4929, 0.7393, 0.4929, 0.6978, 0.4513, 0.6978, 0.4513, 0.7393, 0.4929, 0.7393, 0.4929, 0.6978, 0.4513, 0.6978, 0.4513, 0.7393, 0.4929, 0.7393, 0.4929, 0.6978, 0.4513, 0.6978, 0.4513, 0.7393, 0.4929, 0.7393, 0.4929, 0.6978, 0.4513, 0.6978, 0.4513, 0.7393, 0.4929, 0.7393, 0.4929, 0.6978, 0.4513, 0.6978, 0.4513, 0.7393, 0.4564, 0.7098, 0.4564, 0.7098, 0.4564, 0.7366, 0.4832, 0.7366, 0.4832, 0.7366, 0.4832, 0.7098])
me_plane.materials.append(mat_jump_city_material)
me_plane.use_remesh_preserve_volume = False
me_plane.use_remesh_preserve_attributes = False
me_plane.use_mirror_vertex_groups = False
me_plane.update()
arm_armature = bpy.data.armatures.new('Armature')  # bones are not reproduced

# ---- objects
ob_camera = bpy.data.objects.new('Camera', cam_camera)
ob_arms = bpy.data.objects.new('Arms', arm_armature)
ob_arms_mesh = bpy.data.objects.new('Arms_Mesh', me_cube)
ob_assaultrifle = bpy.data.objects.new('AssaultRifle', me_plane)

# ---- transforms, parenting, visibility, modifiers, constraints
ob_camera.location = (-0.1533, 3.77, 1.096)
ob_camera.rotation_euler = (1.536, 0.0, 3.142)
ob_camera.lineart.crease_threshold = 0.0
ob_arms.location = (0.00062, 3.213, 0.1675)
ob_arms.rotation_euler = (1.571, 0.0, 0.0)
ob_arms.show_in_front = True
ob_arms.lineart.crease_threshold = 0.0
ob_arms_mesh.parent = ob_arms
ob_arms_mesh.matrix_parent_inverse = Matrix(((1.0, 0.0, 0.0, -0.00062), (0.0, -4.47e-08, 1.0, -0.1675), (0.0, -1.0, -4.371e-08, 3.213), (0.0, 0.0, 0.0, 1.0)))
ob_arms_mesh.location = (0.0, 0.0, 0.0)
ob_arms_mesh.lineart.crease_threshold = 0.0
_vg = ob_arms_mesh.vertex_groups.new(name='UpperArm_Left')
for _i, _w in zip([0, 1, 2, 3, 4, 5, 6, 7, 8, 9, 10, 11, 12, 13, 14, 15, 24, 25, 26, 27, 28, 29, 30, 31, 32, 33, 34, 35, 36, 37, 38, 39, 40, 41, 42, 43, 44, 45, 46, 47, 48, 49, 50, 51, 52, 53, 55, 56, 57, 58, 59, 60, 61, 62, 63, 64, 65, 66, 67, 68, 69, 70, 71, 72, 73, 74, 75, 76, 77, 78, 79, 128, 129, 130, 131, 132, 133, 134, 135, 139, 140, 141, 142, 143, 144, 145, 146, 147, 148, 149, 150, 151, 152, 153, 154, 155], [1.0, 1.0, 1.0, 0.9998, 1.0, 1.0, 1.0, 0.9999, 1.0, 1.0, 1.0, 1.0, 1.0, 1.0, 0.9998, 0.9998, 0.7751, 0.9836, 0.9993, 0.9988, 0.975, 0.7288, 0.8364, 0.9925, 0.9998, 0.8537, 0.9945, 0.9999, 0.9999, 0.9932, 0.8341, 0.8346, 0.9928, 0.9998, 0.9986, 0.9705, 0.7074, 0.713, 0.9719, 0.9987, 0.05435, 0.2824, 0.3119, 0.07701, 0.007544, 0.2345, 0.2183, 0.241, 0.005664, 0.00777, 0.238, 0.3237, 0.08773, 0.08397, 0.3216, 1.0, 1.0, 1.0, 0.9999, 1.0, 1.0, 1.0, 0.9999, 0.9999, 1.0, 0.9999, 1.0, 1.0, 1.0, 1.0, 1.0, 1.0, 1.0, 0.9999, 1.0, 1.0, 0.9999, 1.0, 1.0, 0.9997, 0.9995, 0.9904, 0.9867, 0.8239, 0.7961, 0.9996, 0.9876, 0.8001, 0.2644, 0.03617, 0.2428, 0.2667, 0.01928, 0.04055, 1.0, 1.0]): _vg.add([_i], _w, 'REPLACE')
_vg = ob_arms_mesh.vertex_groups.new(name='Forearm_Left')
for _i, _w in zip([16, 17, 18, 19, 20, 21, 22, 23, 24, 29, 30, 33, 38, 39, 43, 44, 45, 46, 48, 49, 50, 51, 52, 53, 54, 55, 56, 57, 58, 59, 60, 61, 62, 63, 91, 98, 99, 101, 102, 103, 104, 105, 106, 107, 108, 109, 110, 111, 112, 113, 114, 115, 116, 117, 118, 127, 136, 137, 138, 143, 144, 147, 148, 149, 150, 151, 152, 153, 162, 163, 164, 165, 166, 167, 168, 173, 175, 176], [0.5314, 0.5415, 0.2283, 0.3006, 0.4925, 0.5163, 0.5953, 0.564, 0.2248, 0.2709, 0.1636, 0.1463, 0.1659, 0.1654, 0.008895, 0.2922, 0.2867, 0.006113, 0.9446, 0.7171, 0.6874, 0.9214, 0.9708, 0.7653, 0.977, 0.7816, 0.7589, 0.9719, 0.9708, 0.7619, 0.6754, 0.9104, 0.9143, 0.6776, 0.029, 0.04939, 0.03734, 0.9483, 0.806, 0.9829, 0.8595, 0.9422, 0.798, 0.764, 0.9578, 0.7932, 0.9758, 0.8635, 0.9847, 0.8661, 0.983, 0.7947, 0.9447, 0.1787, 0.2321, 0.05419, 0.5274, 0.5383, 0.2983, 0.176, 0.2038, 0.1998, 0.7353, 0.9562, 0.757, 0.733, 0.9649, 0.954, 0.979, 0.972, 0.8604, 0.8454, 0.9646, 0.7717, 0.1955, 0.05938, 0.03006, 0.006794]): _vg.add([_i], _w, 'REPLACE')
_vg = ob_arms_mesh.vertex_groups.new(name='Hand_Left')
for _i, _w in zip([16, 17, 18, 19, 20, 21, 22, 23, 80, 89, 91, 97, 98, 99, 100, 101, 102, 104, 105, 106, 107, 108, 109, 111, 113, 115, 116, 117, 118, 122, 123, 125, 126, 127, 136, 137, 138, 156, 164, 165, 166, 167, 168, 170, 172, 173, 174, 175, 176, 177, 178], [0.4502, 0.3975, 0.7192, 0.6273, 0.4837, 0.4562, 0.3314, 0.3759, 0.08725, 0.074, 0.1862, 0.09397, 0.2525, 0.3667, 0.0177, 0.03543, 0.1636, 0.1328, 0.04514, 0.1731, 0.2107, 0.02252, 0.1922, 0.1294, 0.1278, 0.178, 0.04179, 0.7518, 0.686, 0.002486, 0.05557, 0.08735, 0.09487, 0.2134, 0.4494, 0.4049, 0.6457, 0.09773, 0.1308, 0.1408, 0.01211, 0.2083, 0.7197, 0.02988, 0.09411, 0.2406, 0.1061, 0.3101, 0.4237, 0.05808, 0.113]): _vg.add([_i], _w, 'REPLACE')
_vg = ob_arms_mesh.vertex_groups.new(name='Fingers_Left')
for _i, _w in zip([17, 18, 19, 21, 22, 23, 80, 86, 88, 89, 90, 91, 92, 93, 94, 95, 96, 97, 98, 99, 100, 117, 118, 121, 122, 123, 124, 125, 126, 127, 137, 138, 156, 168, 170, 171, 172, 173, 174, 175, 176, 177, 178], [6.926e-05, 0.05026, 0.06379, 0.002627, 0.05648, 0.02139, 0.07177, 0.004607, 0.9487, 0.8298, 0.0468, 0.6185, 0.05686, 0.02753, 0.9377, 0.9196, 0.0419, 0.0775, 0.2127, 0.3341, 0.04873, 0.06618, 0.07469, 0.01191, 0.9339, 0.8679, 0.04958, 0.07176, 0.07761, 0.1684, 0.001803, 0.05145, 0.08043, 0.07898, 0.9017, 0.04015, 0.07734, 0.189, 0.08683, 0.2636, 0.3728, 0.8969, 0.09332]): _vg.add([_i], _w, 'REPLACE')
_vg = ob_arms_mesh.vertex_groups.new(name='FingerTips_Left')
for _i, _w in zip([81, 82, 83, 84, 85, 86, 87, 88, 89, 90, 91, 92, 93, 94, 95, 96, 98, 99, 100, 119, 120, 121, 122, 123, 124, 127, 157, 158, 159, 160, 161, 169, 170, 171, 173, 175, 176, 179, 180], [0.9994, 0.9865, 0.9958, 0.9812, 0.9725, 0.9476, 0.9805, 0.001231, 0.04901, 0.9357, 0.06716, 0.9034, 0.9595, 0.01017, 0.02099, 0.9515, 0.02525, 0.06513, 0.8958, 0.9947, 0.9808, 0.9671, 0.0109, 0.04147, 0.9396, 0.003445, 0.9942, 0.9957, 0.9883, 0.9985, 0.9943, 0.9889, 0.03078, 0.9492, 0.006161, 0.02019, 0.04042, 0.9782, 0.9562]): _vg.add([_i], _w, 'REPLACE')
_vg = ob_arms_mesh.vertex_groups.new(name='Palm_Left')
for _i, _w in zip([17, 80, 91, 97, 98, 99, 125, 126, 127, 156, 172, 173, 174, 175, 176, 178], [0.003635, 0.1975, 0.07448, 0.1995, 0.3768, 0.1599, 0.2043, 0.2064, 0.4466, 0.2488, 0.2269, 0.3875, 0.2317, 0.2857, 0.1064, 0.2523]): _vg.add([_i], _w, 'REPLACE')
_vg = ob_arms_mesh.vertex_groups.new(name='Thumb_Left')
for _i, _w in zip([80, 97, 98, 99, 125, 126, 127, 156, 172, 173, 174, 175, 178], [0.6151, 0.5982, 0.0706, 0.01096, 0.6082, 0.5898, 0.09057, 0.5418, 0.5713, 0.0955, 0.5408, 0.0656, 0.5063]): _vg.add([_i], _w, 'REPLACE')
_vg = ob_arms_mesh.vertex_groups.new(name='UpperArm_Right')
for _i, _w in zip([181, 182, 183, 184, 185, 186, 187, 188, 189, 190, 191, 192, 193, 194, 195, 204, 205, 206, 207, 208, 209, 210, 211, 212, 213, 214, 215, 216, 217, 218, 219, 220, 221, 222, 223, 224, 225, 226, 227, 228, 229, 230, 231, 232, 233, 235, 236, 237, 238, 239, 240, 241, 242, 243, 244, 245, 246, 247, 248, 249, 250, 251, 252, 253, 254, 255, 256, 257, 258, 307, 308, 309, 310, 311, 312, 313, 314, 318, 319, 320, 321, 322, 323, 324, 325, 326, 327, 328, 329, 330, 331, 332, 333, 334, 360, 361, 362, 363, 364, 365, 366, 367], [1.0, 1.0, 1.0, 1.0, 1.0, 1.0, 0.9999, 1.0, 1.0, 1.0, 1.0, 1.0, 1.0, 0.9998, 0.9998, 0.7744, 0.9835, 0.9993, 0.9988, 0.975, 0.7287, 0.8349, 0.9924, 0.9998, 0.8532, 0.9945, 0.9999, 0.9999, 0.9933, 0.8345, 0.8357, 0.9929, 0.9998, 0.9986, 0.9706, 0.7076, 0.7134, 0.972, 0.9987, 0.05466, 0.2829, 0.312, 0.07706, 0.008511, 0.2359, 0.2188, 0.2406, 0.005394, 0.007007, 0.237, 0.3236, 0.08762, 0.08374, 0.3215, 1.0, 1.0, 1.0, 1.0, 1.0, 1.0, 0.9999, 0.9999, 1.0, 0.9999, 1.0, 1.0, 1.0, 1.0, 1.0, 1.0, 1.0, 0.9999, 1.0, 1.0, 0.9999, 1.0, 1.0, 0.9997, 0.9995, 0.9906, 0.9868, 0.8253, 0.7972, 0.9995, 0.9875, 0.7991, 0.2652, 0.03701, 0.2415, 0.2659, 0.01824, 0.03961, 1.0, 1.0, 1.0, 1.0, 0.9999, 0.9998, 1.0, 1.0, 1.0, 0.9999]): _vg.add([_i], _w, 'REPLACE')
_vg = ob_arms_mesh.vertex_groups.new(name='Forearm_Right')
for _i, _w in zip([196, 197, 198, 199, 200, 201, 202, 203, 204, 209, 210, 213, 218, 219, 223, 224, 225, 226, 228, 229, 230, 231, 232, 233, 234, 235, 236, 237, 238, 239, 240, 241, 242, 243, 270, 277, 278, 280, 281, 282, 283, 284, 285, 286, 287, 288, 289, 290, 291, 292, 293, 294, 295, 296, 297, 306, 315, 316, 317, 322, 323, 326, 327, 328, 329, 330, 331, 332, 341, 342, 343, 344, 345, 346, 347, 352, 354, 355], [0.5216, 0.5411, 0.1747, 0.296, 0.2053, 0.463, 0.5936, 0.5633, 0.2255, 0.271, 0.1651, 0.1467, 0.1655, 0.1642, 0.008804, 0.2921, 0.2863, 0.005922, 0.9443, 0.7166, 0.6873, 0.9213, 0.9703, 0.7639, 0.9768, 0.7811, 0.7593, 0.972, 0.9712, 0.7629, 0.6755, 0.9105, 0.9145, 0.6778, 0.02853, 0.04918, 0.03701, 0.9477, 0.8047, 0.9804, 0.8405, 0.942, 0.7975, 0.7602, 0.9567, 0.7731, 0.9731, 0.8051, 0.9804, 0.8619, 0.9823, 0.7946, 0.9447, 0.1446, 0.2242, 0.05411, 0.5259, 0.5379, 0.2846, 0.1746, 0.2027, 0.2008, 0.7345, 0.9557, 0.7583, 0.7339, 0.9654, 0.9545, 0.9791, 0.9721, 0.8602, 0.8456, 0.963, 0.7641, 0.1814, 0.05926, 0.02971, 0.006396]): _vg.add([_i], _w, 'REPLACE')
_vg = ob_arms_mesh.vertex_groups.new(name='Hand_Right')
for _i, _w in zip([196, 197, 198, 199, 200, 201, 202, 203, 259, 268, 270, 274, 276, 277, 278, 279, 280, 281, 283, 284, 285, 286, 287, 288, 290, 292, 294, 295, 296, 297, 301, 302, 304, 305, 306, 315, 316, 317, 335, 343, 344, 345, 346, 347, 349, 351, 352, 353, 354, 355, 356, 357], [0.4598, 0.398, 0.7697, 0.6312, 0.7573, 0.507, 0.3329, 0.3767, 0.08718, 0.07454, 0.1863, 0.004144, 0.09391, 0.2526, 0.3668, 0.01764, 0.03647, 0.1648, 0.1509, 0.04562, 0.1736, 0.2141, 0.02461, 0.2111, 0.185, 0.1319, 0.1782, 0.04194, 0.7837, 0.693, 0.006074, 0.05635, 0.08727, 0.09483, 0.2134, 0.4511, 0.4054, 0.6582, 0.09762, 0.131, 0.1407, 0.01511, 0.2153, 0.7326, 0.03204, 0.09402, 0.2404, 0.106, 0.3095, 0.423, 0.05715, 0.1128]): _vg.add([_i], _w, 'REPLACE')
_vg = ob_arms_mesh.vertex_groups.new(name='Fingers_Right')
for _i, _w in zip([197, 198, 199, 200, 201, 202, 203, 259, 265, 267, 268, 269, 270, 271, 272, 273, 274, 275, 276, 277, 278, 279, 296, 297, 300, 301, 302, 303, 304, 305, 306, 316, 317, 335, 347, 349, 350, 351, 352, 353, 354, 355, 356, 357], [3.324e-05, 0.05331, 0.06436, 0.02211, 0.007407, 0.05667, 0.02145, 0.07185, 0.004428, 0.9476, 0.8293, 0.04698, 0.6187, 0.05682, 0.02729, 0.9382, 0.9204, 0.04164, 0.07758, 0.213, 0.3343, 0.04859, 0.06834, 0.07547, 0.01302, 0.9328, 0.8672, 0.04998, 0.07184, 0.07773, 0.1687, 0.001756, 0.05252, 0.0805, 0.08012, 0.9009, 0.04081, 0.07741, 0.1892, 0.08694, 0.2639, 0.3736, 0.8989, 0.0934]): _vg.add([_i], _w, 'REPLACE')
_vg = ob_arms_mesh.vertex_groups.new(name='FingerTips_Right')
for _i, _w in zip([260, 261, 262, 263, 264, 265, 266, 267, 268, 269, 270, 271, 272, 273, 274, 275, 277, 278, 279, 298, 299, 300, 301, 302, 303, 306, 336, 337, 338, 339, 340, 348, 349, 350, 352, 354, 355, 358, 359], [0.9988, 0.9874, 0.9966, 0.9817, 0.9727, 0.9477, 0.9798, 0.0024, 0.04941, 0.9356, 0.06716, 0.9036, 0.9597, 0.01004, 0.02059, 0.9517, 0.02521, 0.0651, 0.896, 0.9943, 0.9813, 0.9665, 0.01195, 0.04205, 0.9394, 0.003396, 0.996, 0.9958, 0.9884, 0.9979, 0.9949, 0.9893, 0.03155, 0.9488, 0.006067, 0.02, 0.04019, 0.9786, 0.9564]): _vg.add([_i], _w, 'REPLACE')
_vg = ob_arms_mesh.vertex_groups.new(name='Palm_Right')
for _i, _w in zip([197, 259, 270, 276, 277, 278, 304, 305, 306, 335, 351, 352, 353, 354, 355, 357], [0.003543, 0.198, 0.07439, 0.2, 0.3767, 0.1598, 0.2049, 0.207, 0.4466, 0.2496, 0.2276, 0.3877, 0.2324, 0.2863, 0.1066, 0.2532]): _vg.add([_i], _w, 'REPLACE')
_vg = ob_arms_mesh.vertex_groups.new(name='Thumb_Right')
for _i, _w in zip([259, 276, 277, 278, 304, 305, 306, 335, 351, 352, 353, 354, 357], [0.6146, 0.5977, 0.07055, 0.01087, 0.6077, 0.5891, 0.0905, 0.5412, 0.5707, 0.09539, 0.5402, 0.06547, 0.5056]): _vg.add([_i], _w, 'REPLACE')
_m = ob_arms_mesh.modifiers.new('Armature', 'ARMATURE')
_m.object = ob_arms
ob_assaultrifle.location = (0.0, 0.0, 0.0)
ob_assaultrifle.lineart.crease_threshold = 0.0
_vg = ob_assaultrifle.vertex_groups.new(name='AssaultRifleMainBone')
_vg.add([55, 56, 57, 58, 59, 60, 61, 62, 63, 64, 65, 66, 67, 68, 69, 70, 71, 72, 73, 74, 75, 76, 77, 78, 79, 80, 81, 82, 83, 84, 85, 86, 87, 88, 89, 90, 91, 108, 109, 110, 111, 175, 176, 177, 178, 179, 180, 181, 182, 183, 184, 185, 186, 187, 188, 189, 190, 191, 192, 193, 194, 195, 196, 197, 198, 199, 200, 201, 202, 203, 204, 205, 206, 207, 208, 209, 210, 211, 212, 213, 214, 215, 216, 217, 218, 219, 220, 221, 222, 223, 224, 225, 226, 227, 228, 229, 230, 231, 232, 233, 234, 235, 236, 237, 238, 239, 240, 241, 242, 243, 283, 284, 285, 286, 287, 288, 289, 290], 1.0, 'REPLACE')
_vg = ob_assaultrifle.vertex_groups.new(name='AssaultRifleTrunkBone')
_vg.add([18, 19, 20, 21, 22, 23, 24, 25, 26, 27, 28, 29, 30, 31, 32, 33, 34, 35, 36, 37, 38, 39, 40, 41, 42, 43, 44, 45, 46, 47, 48, 49, 50, 51, 52, 53, 54, 92, 93, 94, 95, 96, 97, 98, 99, 100, 101, 102, 103, 104, 105, 106, 107, 112, 113, 114, 115, 116, 117, 118, 119, 120, 121, 122, 123, 124, 125, 126, 127, 128, 129, 130, 131, 132, 133, 134, 135, 136, 137, 138, 139, 140, 141, 142, 143, 144, 145, 146, 147, 148, 149, 150, 151, 152, 153, 154, 155, 156, 157, 158, 159, 160, 161, 162, 163, 164, 165, 166, 167, 168, 169, 170, 171, 172, 173, 174, 244, 245, 246, 247, 248, 249, 250, 251, 252, 253, 254, 255, 256, 257, 258, 259, 260, 261, 262, 263, 264, 265, 266, 267, 268, 269, 270, 271, 272, 273, 274, 275, 276, 277, 278, 279, 280, 281, 282], 1.0, 'REPLACE')
_vg = ob_assaultrifle.vertex_groups.new(name='AssaultRifleClipBone')
_vg.add([0, 1, 2, 3, 4, 5, 6, 7, 8, 9, 10, 11, 12, 13, 14, 15, 16, 17], 1.0, 'REPLACE')
_m = ob_assaultrifle.modifiers.new('Armature', 'ARMATURE')
_m.object = ob_arms
_m.use_deform_preserve_volume = True

# ---- collection membership
col_collection_1.objects.link(ob_camera)
col_collection_1.objects.link(ob_arms)
col_collection_1.objects.link(ob_arms_mesh)
col_collection_1.objects.link(ob_assaultrifle)

# ---- scene / render settings (as saved in the file)
scene.camera = ob_camera
scene.frame_start = 0; scene.frame_end = 30; scene.frame_set(23)
scene.render.engine = 'BLENDER_EEVEE_NEXT'
scene.render.resolution_percentage = 50
scene.render.dither_intensity = 0.0
scene.cycles.use_denoising = False
scene.cycles.samples = 128
scene.cycles.sampling_pattern = 'TABULATED_SOBOL'
scene.cycles.use_adaptive_sampling = False
scene.cycles.use_light_tree = False
scene.cycles.blur_glossy = 0.0
scene.cycles.sample_clamp_indirect = 0.0
scene.view_settings.view_transform = 'Standard'
bpy.context.view_layer.update()

# ---- added for rendering (the .blend has no usable light): sun
light_auto_sun = bpy.data.lights.new('AutoSun', 'SUN')
light_auto_sun.energy = 3.0
light_auto_sun.angle = 0.0523599
ob_auto_sun = bpy.data.objects.new('AutoSun', light_auto_sun)
scene.collection.objects.link(ob_auto_sun)
ob_auto_sun.rotation_euler = (0.872665, 0.174533, 0.523599)
bpy.context.view_layer.update()
